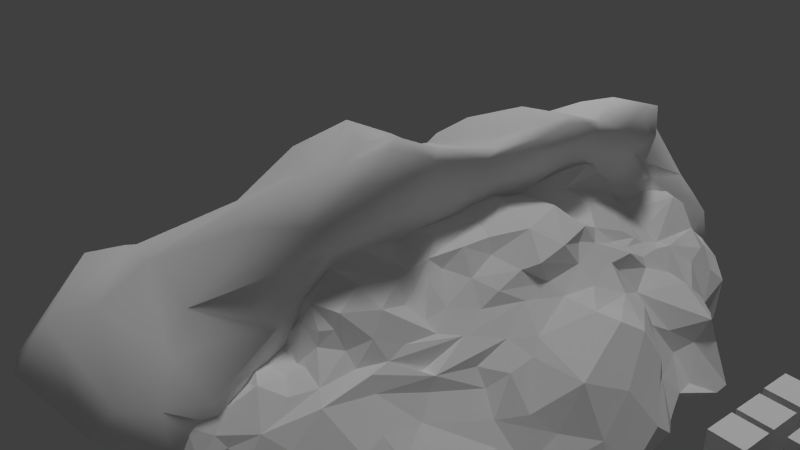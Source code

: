 # Source: quarry_aotest.blend  (saved by Blender 2.76.0; exported with 4.5.12 LTS)
import bpy
from mathutils import Matrix  # noqa: F401  (used for matrix-valued properties, if any)

bpy.ops.wm.read_factory_settings(use_empty=True)
scene = bpy.context.scene
scene.name = 'Scene'

# ---- collections
col_collection_1 = bpy.data.collections.new('Collection 1'); scene.collection.children.link(col_collection_1)

# ---- materials (node trees are filled in below, after node groups)
mat_material = bpy.data.materials.new('Material')
mat_material.alpha_threshold = 0.0
mat_material.use_transparent_shadow = False
mat_material.diffuse_color = (1.0, 1.0, 1.0, 1.0)
mat_material.roughness = 0.5
mat_material_001 = bpy.data.materials.new('Material.001')
mat_material_001.alpha_threshold = 0.0
mat_material_001.use_transparent_shadow = False
mat_material_001.diffuse_color = (1.0, 1.0, 1.0, 1.0)
mat_material_001.roughness = 0.5

# ---- material node trees

# ---- world
world_world = bpy.data.worlds.new('World'); scene.world = world_world
world_world.color = (0.05088, 0.05088, 0.05088)
world_world.use_sun_shadow = False
world_world.sun_shadow_jitter_overblur = 0.0
world_world.cycles.sampling_method = 'MANUAL'
world_world.cycles.sample_map_resolution = 256

# ---- cameras
cam_camera = bpy.data.cameras.new('Camera')
cam_camera.clip_end = 100.0
cam_camera.lens = 35.0
cam_camera.sensor_width = 32.0
cam_camera.sensor_height = 18.0
cam_camera.ortho_scale = 7.314
cam_camera.dof.focus_distance = 0.0
cam_camera.dof.aperture_fstop = 128.0

# ---- lights
light_hemi = bpy.data.lights.new('Hemi', 'SUN')
light_hemi.transmission_factor = 0.0
light_hemi.angle = 0.1993
light_hemi.energy = 0.8
light_hemi.shadow_buffer_clip_start = 0.5
light_hemi.shadow_soft_size = 0.1
light_hemi.shadow_cascade_max_distance = 1000.0
light_hemi.cycles.use_multiple_importance_sampling = False
light_lamp = bpy.data.lights.new('Lamp', 'POINT')
light_lamp.transmission_factor = 0.0
light_lamp.cutoff_distance = 30.0
light_lamp.energy = 100.0
light_lamp.shadow_buffer_clip_start = 1.001
light_lamp.shadow_soft_size = 0.1
light_lamp.shadow_maximum_resolution = 0.006
light_lamp.use_absolute_resolution = True
light_lamp.cycles.use_multiple_importance_sampling = False

# ---- meshes
me_cube = bpy.data.meshes.new('Cube')
me_cube.from_pydata([(-0.25, -0.25, 0.0), (-0.25, -0.25, 0.5), (-0.25, 0.25, 0.0), (-0.25, 0.25, 0.5), (0.25, -0.25, 0.0), (0.25, -0.25, 0.5), (0.25, 0.25, 0.0), (0.25, 0.25, 0.5), (0.3483, -0.25, 0.0), (0.3483, -0.25, 0.5), (0.3483, 0.25, 0.0), (0.3483, 0.25, 0.5), (0.8483, -0.25, 0.0), (0.8483, -0.25, 0.5), (0.8483, 0.25, 0.0), (0.8483, 0.25, 0.5), (0.3483, -0.9197, 0.0), (0.3483, -0.9197, 0.5), (0.3483, -0.4197, 0.0), (0.3483, -0.4197, 0.5), (0.8483, -0.9197, 0.0), (0.8483, -0.9197, 0.5), (0.8483, -0.4197, 0.0), (0.8483, -0.4197, 0.5), (0.9829, -0.9197, 0.0), (0.9829, -0.9197, 0.5), (0.9829, -0.4197, 0.0), (0.9829, -0.4197, 0.5), (1.483, -0.9197, 0.0), (1.483, -0.9197, 0.5), (1.483, -0.4197, 0.0), (1.483, -0.4197, 0.5), (0.9829, -0.2281, 0.0), (0.9829, -0.2281, 0.5), (0.9829, 0.2719, 0.0), (0.9829, 0.2719, 0.5), (1.483, -0.2281, 0.0), (1.483, -0.2281, 0.5), (1.483, 0.2719, 0.0), (1.483, 0.2719, 0.5)], [], [(1, 3, 2, 0), (3, 7, 6, 2), (7, 5, 4, 6), (5, 1, 0, 4), (0, 2, 6, 4), (5, 7, 3, 1), (9, 11, 10, 8), (11, 15, 14, 10), (15, 13, 12, 14), (13, 9, 8, 12), (8, 10, 14, 12), (13, 15, 11, 9), (17, 19, 18, 16), (19, 23, 22, 18), (23, 21, 20, 22), (21, 17, 16, 20), (16, 18, 22, 20), (21, 23, 19, 17), (25, 27, 26, 24), (27, 31, 30, 26), (31, 29, 28, 30), (29, 25, 24, 28), (24, 26, 30, 28), (29, 31, 27, 25), (33, 35, 34, 32), (35, 39, 38, 34), (39, 37, 36, 38), (37, 33, 32, 36), (32, 34, 38, 36), (37, 39, 35, 33)])
_uv = me_cube.uv_layers.new(name='UVMap')
_uv.uv.foreach_set('vector', [0.1657, 0.001001, 0.001001, 0.001001, 0.001001, 0.1657, 0.1657, 0.1657, 0.1657, 0.1677, 0.001001, 0.1677, 0.001001, 0.3323, 0.1657, 0.3323, 0.3323, 0.001001, 0.1677, 0.001001, 0.1677, 0.1657, 0.3323, 0.1657, 0.3323, 0.1677, 0.1677, 0.1677, 0.1677, 0.3323, 0.3323, 0.3323, 0.1657, 0.3343, 0.001001, 0.3343, 0.001001, 0.499, 0.1657, 0.499, 0.499, 0.001001, 0.3343, 0.001001, 0.3343, 0.1657, 0.499, 0.1657, 0.499, 0.1677, 0.3343, 0.1677, 0.3343, 0.3323, 0.499, 0.3323, 0.3323, 0.3343, 0.1677, 0.3343, 0.1677, 0.499, 0.3323, 0.499, 0.499, 0.3343, 0.3343, 0.3343, 0.3343, 0.499, 0.499, 0.499, 0.1657, 0.501, 0.001001, 0.501, 0.001001, 0.6657, 0.1657, 0.6657, 0.6657, 0.001001, 0.501, 0.001001, 0.501, 0.1657, 0.6657, 0.1657, 0.3323, 0.501, 0.1677, 0.501, 0.1677, 0.6657, 0.3323, 0.6657, 0.6657, 0.1677, 0.501, 0.1677, 0.501, 0.3323, 0.6657, 0.3323, 0.499, 0.501, 0.3343, 0.501, 0.3343, 0.6657, 0.499, 0.6657, 0.6657, 0.3343, 0.501, 0.3343, 0.501, 0.499, 0.6657, 0.499, 0.6657, 0.501, 0.501, 0.501, 0.501, 0.6657, 0.6657, 0.6657, 0.1657, 0.6677, 0.001001, 0.6677, 0.001001, 0.8323, 0.1657, 0.8323, 0.8323, 0.001001, 0.6677, 0.001001, 0.6677, 0.1657, 0.8323, 0.1657, 0.8323, 0.1677, 0.6677, 0.1677, 0.6677, 0.3323, 0.8323, 0.3323, 0.3323, 0.6677, 0.1677, 0.6677, 0.1677, 0.8323, 0.3323, 0.8323, 0.499, 0.6677, 0.3343, 0.6677, 0.3343, 0.8323, 0.499, 0.8323, 0.8323, 0.3343, 0.6677, 0.3343, 0.6677, 0.499, 0.8323, 0.499, 0.8323, 0.501, 0.6677, 0.501, 0.6677, 0.6657, 0.8323, 0.6657, 0.6657, 0.6677, 0.501, 0.6677, 0.501, 0.8323, 0.6657, 0.8323, 0.8323, 0.6677, 0.6677, 0.6677, 0.6677, 0.8323, 0.8323, 0.8323, 0.999, 0.001001, 0.8343, 0.001001, 0.8343, 0.1657, 0.999, 0.1657, 0.1657, 0.8343, 0.001001, 0.8343, 0.001001, 0.999, 0.1657, 0.999, 0.999, 0.1677, 0.8343, 0.1677, 0.8343, 0.3323, 0.999, 0.3323, 0.3323, 0.8343, 0.1677, 0.8343, 0.1677, 0.999, 0.3323, 0.999, 0.499, 0.8343, 0.3343, 0.8343, 0.3343, 0.999, 0.499, 0.999])
me_cube.materials.append(mat_material)
me_cube.use_remesh_preserve_volume = False
me_cube.use_remesh_preserve_attributes = False
me_cube.use_mirror_vertex_groups = False
me_cube.update()
me_cube_002 = bpy.data.meshes.new('Cube.002')
me_cube_002.from_pydata([(2.833, -2.375, 0.8655), (0.7788, -2.829, 1.729), (3.755, -2.231, 1.112), (-2.993, -2.13, 1.427), (2.422, -2.036, 1.289), (-0.4214, -3.124, 1.675), (-3.129, -1.421, 1.513), (-3.2, -3.73, -0.4006), (2.802, -1.811, 1.136), (-1.227, -4.328, 0.01611), (-1.558, -1.696, 1.613), (1.992, -2.58, 1.163), (-1.913, -2.518, 1.075), (-3.301, -2.042, 1.002), (3.727, -3.141, 0.1134), (2.149, -4.209, 0.2987), (-1.638, -3.412, 0.3781), (1.64, -3.985, -0.1871), (2.843, -3.417, 0.08817), (-1.747, -3.699, 0.09491), (-0.1779, -3.358, 1.188), (-3.138, -0.2648, -0.5631), (-4.491, -0.5499, -0.5154), (-0.117, -0.6446, -0.5457), (1.453, -4.358, -0.7061), (2.603, -0.635, -0.4502), (-2.557, -0.4915, -0.4456), (4.01, -0.8377, -0.4995), (-3.521, -3.554, -0.8774), (4.546, -2.604, -0.6038), (2.796, -3.64, -0.7251), (2.551, -1.755, 1.803), (0.6259, -1.559, 1.859), (-3.003, -2.468, 0.7722), (3.993, -1.792, 0.8122), (-0.3036, -4.646, 0.4309), (-2.696, -1.518, 1.779), (-3.069, -2.107, 1.199), (2.001, -3.003, 0.8855), (0.3048, -3.454, 1.209), (0.9461, -3.228, 1.247), (-0.5485, -5.015, -0.4793), (-3.832, -1.317, 0.7038), (0.01773, -1.87, 2.033), (-0.4278, -1.88, 1.845), (-1.123, -1.779, 1.787), (-1.473, -1.245, 1.853), (-0.6668, -2.36, 1.836), (-1.038, -2.266, 1.776), (1.46, -3.157, 1.198), (3.023, -2.761, 0.6429), (-1.83, -2.173, 1.339), (2.719, -1.595, 1.466), (-3.852, -3.306, -0.7817), (-3.744, -3.515, -0.6481), (-4.293, -2.641, -0.6727), (-4.072, -2.911, -0.716), (-2.58, -2.015, 1.617), (-2.789, -1.657, 1.797), (-0.007045, -4.946, -0.1035), (0.4688, -4.419, 0.02907), (-2.278, -2.847, 0.5921), (-3.479, -1.358, 0.7611), (3.246, -3.414, -0.219), (0.7597, -3.656, 1.012), (0.03049, -4.161, 1.093), (4.495, -2.276, 0.07326), (-2.18, -3.051, 0.6172), (-4.569, -2.317, -0.05547), (-3.532, -2.436, 0.7006), (0.899, -2.931, 1.473), (-2.596, -3.747, -0.304), (-1.86, -3.926, -0.1637), (2.707, -3.743, -0.2063), (-1.229, -2.845, 1.142), (3.893, -2.339, 0.9932), (-2.631, -2.658, 0.826), (2.236, -3.647, 0.6313), (-2.344, -2.628, 0.942), (0.3124, -3.149, 1.422), (-1.589, -2.569, 1.176), (-1.879, -2.716, 0.9635), (-1.732, -1.467, 1.787), (1.398, -1.869, 1.826), (-4.585, -1.4, 0.3868), (4.127, -2.225, 0.4351), (4.013, -3.23, -0.1534), (4.321, -2.839, 0.03824), (1.656, -2.669, 1.134), (-1.769, -2.019, 1.537), (2.587, -2.241, 1.044), (-3.705, -1.94, 0.6985), (2.411, -2.674, 0.8689), (3.809, -2.623, 0.6634), (-4.439, -2.516, -0.2256), (-4.942, -1.758, -0.1658), (3.354, -1.813, 1.136), (3.897, -1.983, 1.091), (-3.489, -2.042, 0.7837), (4.604, -2.038, 0.2356), (-0.7123, -2.475, 1.629), (-1.119, -2.532, 1.437), (4.058, -2.759, 0.2969), (-0.2008, -2.683, 1.952), (-0.5843, -2.929, 1.544), (-4.118, -1.469, 0.4965), (2.827, -1.996, 1.053), (3.467, -1.543, 1.072), (1.366, -3.748, 0.2885), (1.097, -4.201, -0.257), (-3.679, -2.69, 0.6118), (-3.924, -3.044, 0.02058), (-4.132, -2.684, 0.1866), (4.518, -2.421, 0.1513), (1.596, -3.888, 0.1704), (1.072, -2.056, 1.558), (2.51, -3.166, 0.4997), (1.389, -3.398, 0.6707), (1.874, -3.167, 0.8159), (1.846, -2.8, 1.029), (-1.619, -3.218, 0.6028), (-1.161, -3.291, 0.8852), (-1.035, -3.656, 0.7311), (1.943, -4.104, -0.06621), (2.314, -4.247, -0.1358), (-0.8644, -4.375, 0.6564), (0.05809, -3.094, 1.772), (0.5876, -2.897, 1.573), (2.392, -4.044, 0.224), (1.686, -2.108, 1.598), (-1.66, -4.212, -0.3874), (-4.623, -1.967, 0.02792), (-3.185, -1.747, 1.482), (-3.234, -1.497, 1.098), (-4.331, -2.314, 0.3149), (-3.886, -2.252, 0.6202), (0.6153, -2.382, 1.946), (-0.6979, -3.14, 1.211), (-0.8453, -3.543, 0.9127), (-2.55, -3.227, 0.1668), (-3.458, -3.256, 0.1162), (-2.373, -1.557, 1.978), (0.07559, -1.188, 2.049), (-3.514, -1.88, 0.7539), (4.12, -1.873, 0.5913), (4.651, -1.506, 0.1936), (4.696, -1.617, -0.07127), (-3.961, -2.935, -0.8615), (-4.45, -2.394, -0.7853), (0.9006, -4.562, -0.7084), (-3.822, -2.952, -0.9244), (-4.068, -2.705, -0.8665), (1.148, -4.383, -0.6896), (-2.976, -3.663, -0.884), (3.071, -3.536, -0.7094), (-4.935, -0.9037, -0.6046), (2.291, -4.544, -0.7529), (1.948, -4.605, -0.6973), (1.349, -4.363, -0.563), (1.099, -4.469, -0.6484), (-2.377, -4.132, -0.6041), (-2.831, -3.715, -0.6887), (2.929, -3.661, -0.6299), (2.627, -4.192, -0.6729), (2.526, -4.231, -0.6481), (-0.8405, -4.882, -0.3555), (3.316, -3.384, -0.6935), (-4.944, -1.803, -0.6657), (-1.642, -4.414, -0.6547), (-1.438, -4.493, -0.3267), (-4.68, -2.303, -0.4339), (-4.685, -2.076, -0.6708), (-5.14, -1.507, -0.497), (-5.123, -1.288, -0.6207), (0.4377, -4.866, -0.499), (0.01402, -4.911, -0.5297), (4.583, -2.741, -0.3948), (3.72, -3.345, -0.732), (1.654, -4.316, -0.5585), (4.722, -1.804, -0.4699), (4.637, -2.243, -0.4276), (4.381, -1.872, 0.3891), (-3.379, -1.353, 0.8487), (-0.6242, -1.255, 1.864), (3.905, -1.639, 0.9717), (-1.931, -1.851, 1.683), (1.373, -2.538, 1.406), (-1.416, -4.001, 0.2019), (-3.32, -1.738, 1.216), (1.37, -2.819, 1.253), (2.495, -3.768, 0.3616), (-3.032, -3.479, -0.0403), (-4.448, -1.698, 0.4125), (-2.226, -1.668, 1.855), (-3.02, -2.275, 0.9494), (-0.9669, -2.906, 1.351), (-2.932, -2.785, 0.5353), (3.679, -2.93, 0.4476), (-4.931, -1.479, 0.2043), (-2.292, -3.058, 0.4184), (-5.065, -1.384, -0.001431), (-1.6, -2.931, 0.9219), (-4.874, -1.19, 0.2374), (3.942, -2.314, 0.8245), (-3.111, -3.162, 0.2091), (-2.91, -2.679, 0.7564), (2.548, -2.837, 0.7706), (2.256, -1.414, 2.03), (2.408, -1.565, 1.875), (-0.09959, -3.848, 1.151), (-1.472, -2.043, 1.647), (-1.345, -2.188, 1.515), (-1.995, -2.04, 1.506), (3.314, -3.021, 0.3604), (-3.241, -2.008, 1.2), (-0.2774, -3.151, 1.348), (-0.842, -4.747, -0.03457), (2.871, -2.616, 0.7026), (-1.393, -3.606, 0.6132), (1.169, -3.187, 1.04), (2.23, -2.637, 1.001), (-4.101, -1.886, 0.6842), (0.4531, -4.557, 0.5455), (0.9905, -3.826, 0.8094), (0.3166, -4.342, 0.9241), (2.823, -1.618, 1.141), (-2.471, -2.325, 1.372), (-2.715, -2.459, 1.096), (2.455, -1.884, 1.443), (-4.693, -1.778, 0.1354), (-1.617, -2.232, 1.455), (1.959, -1.814, 2.042), (-2.052, -2.261, 1.247), (-4.3, 2.061, -0.4468), (5.411, 0.9896, -0.3386), (5.033, -1.954, -0.4375), (-4.028, -1.458, -0.2557), (4.902, 0.5708, 1.005), (1.04, 2.65, -0.5874), (-5.318, -0.0603, -0.8878), (5.496, -0.6228, -0.2956), (0.6697, -1.008, -0.4816), (0.7641, 1.015, 1.483), (-4.608, -0.08483, 1.861), (0.4384, -1.333, 1.438), (0.7726, -0.7733, -0.9853), (2.59, 2.081, -0.1889), (-4.728, 2.037, 0.1065), (5.305, -0.9588, -0.4195), (-4.588, -1.706, 0.5837), (2.787, 0.6833, 0.9993), (-4.466, -0.8879, 1.479), (5.064, -1.059, 1.128), (-1.346, -1.192, 0.963), (-4.715, 0.7929, -0.7544), (5.646, 0.1256, -0.3106), (2.691, -2.089, 2.147), (0.7723, -0.3069, 2.676), (-1.272, 0.04679, -1.107), (2.831, 0.3458, -0.9046), (-0.982, 0.359, -1.074), (-1.293, -1.112, -0.8235), (-1.129, -1.702, 2.501), (5.276, -0.3975, 0.3923), (-6.047, 1.875, -0.0362), (-5.165, -1.392, 0.4944), (2.734, 1.385, 0.1837), (3.828, 1.773, -0.3118), (5.23, -1.475, -0.3942), (5.145, 0.9083, 0.6769), (4.836, -1.614, 1.019), (-3.588, -1.575, 1.163), (-2.327, -1.445, 1.626), (0.09931, 2.737, -0.3154), (-5.017, 0.4589, -1.013), (-0.1244, 0.699, 1.709), (-4.672, 0.4349, 1.853), (5.068, -0.3397, 0.991), (-5.301, 0.06783, 1.352), (5.599, -0.486, -0.02157), (-0.1037, -1.59, 2.75), (0.9326, -2.22, 3.056), (-2.368, 0.05292, -0.5287), (1.836, -0.4528, -0.9134), (1.819, 2.136, -0.62), (-5.031, -1.538, -0.5266), (-4.507, 2.094, -0.2522), (5.268, 1.005, 0.1973), (-4.554, -1.662, 0.1735), (-2.712, 2.503, -0.2019), (-4.425, 1.317, -0.5343), (5.639, 0.5712, -0.3926), (3.741, -1.694, 1.282), (-5.788, -0.2833, -0.361), (5.255, -0.8964, 0.7627), (0.7298, 2.148, 0.4788), (0.8255, 1.044, -0.9812), (2.736, 1.171, -0.8764), (1.901, 0.4289, -1.044), (-2.237, 0.4296, -0.9167), (-1.359, -1.141, -0.292), (-1.306, -0.7697, -0.9791), (-2.27, -0.8852, -0.566), (-1.222, -1.911, 2.953), (-1.277, -1.672, 2.155), (-0.167, -0.2102, 2.139), (-2.258, 0.4848, 2.394), (-0.9295, 0.2468, 2.136), (-0.8143, -1.236, 2.919), (2.975, 0.0192, 1.971), (-0.2111, 1.572, 0.5), (-2.454, 2.067, 0.7982), (5.27, 0.5365, 0.477), (2.651, -1.799, 1.463), (-6.222, 1.362, -0.01762), (-5.329, 1.842, 0.1839), (-5.023, 1.123, 1.624), (-5.704, 1.726, -0.4662), (-5.533, -0.7413, 0.3228), (-4.865, -1.049, 1.024), (5.285, -0.9837, 0.09992), (3.731, 1.625, 0.4669), (1.881, 1.984, 0.1746), (2.767, 1.003, 0.5587), (3.905, -1.623, 2.126), (1.877, -2.016, 2.83), (2.719, -1.105, -0.3582), (1.745, -0.8277, -0.6555), (3.471, -0.9081, -0.7268), (1.86, -2.07, 2.657), (1.851, 2.199, -0.2498), (3.776, 1.897, 0.1332), (5.226, -1.784, 0.2328), (-5.176, -1.482, 0.02385), (-5.15, 1.806, -0.2712), (-4.445, 1.149, 1.546), (-5.786, 0.8784, 0.933), (5.649, 0.3168, -0.06397), (0.06225, 2.62, -0.0281), (1.801, -0.3289, 2.244), (1.868, 1.097, 1.203), (-3.0, -1.823, 3.001), (-0.3076, -0.8953, -0.895), (-2.454, -0.6295, -0.7465), (-2.239, -1.056, -0.1602), (-2.205, 0.7871, -1.146), (3.823, 0.8383, -1.028), (3.801, 0.09023, -0.9714), (-0.4572, -1.216, -0.6553), (-5.773, 1.129, -0.5162), (5.13, -1.726, 0.6205), (3.758, 1.12, 0.7841), (3.755, -1.593, 1.537), (3.793, -1.443, -0.6086), (-3.34, -1.303, 0.03315), (4.882, -2.325, -0.2683), (4.827, -2.193, 0.5012), (1.083, -1.138, 0.05282), (3.837, -2.314, -0.5884), (2.683, -1.537, 0.1009), (-1.925, -1.136, 0.2699), (-0.7669, -1.115, 0.3669), (3.573, -1.854, 0.9223), (1.672, -1.668, 2.132), (0.9193, -2.18, 2.659), (-1.116, -1.797, 3.081), (2.713, -2.224, 2.695), (-3.752, -0.9777, 2.642), (3.154, -2.151, 2.335), (2.73, -2.329, 2.549), (3.139, -2.128, 2.83), (-2.994, -1.873, 2.146), (-3.584, -0.7653, 2.668), (-2.448, -2.086, 2.508), (-3.229, -1.88, 2.593), (-3.685, -1.373, 2.563), (0.4796, -2.203, 2.975), (-0.3886, -2.003, 2.794), (2.755, -2.169, 2.941), (1.439, -2.188, 2.945), (-1.805, -1.699, 3.424), (2.243, -1.711, 2.862), (2.258, -2.206, 2.654), (3.359, -1.883, 2.729), (-0.3081, -1.418, 1.53), (-0.1823, -1.961, 2.894), (-0.5204, -1.622, 2.005), (3.445, -0.9091, 2.191), (1.19, -2.066, 3.098), (-2.599, -2.137, 3.035), (-1.839, -2.156, 2.96), (-3.98, 1.13, 1.345), (-1.214, 2.685, -0.3584), (-4.135, 0.7998, 1.61), (-2.644, -1.797, 3.232), (-1.119, 1.31, 1.047), (1.444, 1.832, 0.9893), (-1.344, 2.629, 0.06217), (-2.786, 2.561, 0.2506), (0.978, 2.502, 0.04584), (-3.124, -1.067, 2.893), (3.821, 0.7509, 1.19), (3.914, -0.2309, 1.739), (-1.475, 1.857, 0.807), (4.345, 0.9418, 0.7468), (-1.273, -1.552, 3.099), (0.5438, 2.18, 0.3291), (2.258, 1.142, 0.5048), (1.468, 2.218, 0.1257), (-2.148, -1.222, 3.554), (-3.499, 1.953, 0.157), (3.186, 1.026, 0.7741), (3.349, 0.8158, 1.213), (4.344, 0.4057, 1.183), (0.3292, 0.7649, 1.622), (-1.528, -0.1986, 2.588), (2.889, 0.2638, 1.564), (2.834, -0.1763, 2.297), (2.711, -0.9395, 2.683), (-2.369, 1.675, 1.246), (-2.115, -2.148, 3.43), (1.283, -0.2708, 2.513), (1.353, 1.107, 1.591), (3.406, -0.1651, 2.071), (0.7909, 0.461, 2.19), (1.275, 0.248, 2.057), (0.3763, -0.01973, 2.252), (0.2677, 0.9304, 1.159), (2.273, -0.2779, 2.157), (2.3, 0.6886, 1.18), (-2.252, -1.562, 3.479), (-3.447, -0.3787, 2.434), (-1.223, -1.077, 2.899), (-2.449, -0.3368, 2.999), (-0.2135, 0.4215, 1.93), (0.3328, -1.456, 2.821), (3.462, 0.3101, 1.679), (3.071, -0.8708, 2.524), (-0.2411, 0.9699, 0.968), (1.693, -1.717, 2.849), (-1.927, -1.967, 3.489), (0.8854, -1.365, 3.11), (2.734, -1.564, 2.915), (-2.927, -1.377, 3.058), (-2.347, -1.736, 3.426), (-4.161, 1.372, 1.194), (3.82, -0.5532, 1.806), (-1.629, -1.132, 3.245), (-3.204, 0.5487, 1.791), (-3.203, 1.441, 1.173), (1.758, 0.1592, 1.694), (2.322, 0.229, 1.485), (-1.961, -0.1646, 2.951), (0.7003, -2.068, 3.085), (2.261, 1.643, 0.2149), (-3.564, 2.295, -0.1079)], [], [(228, 83, 129), (161, 54, 28), (15, 128, 77), (210, 211, 48), (194, 227, 3), (117, 223, 108), (195, 101, 74), (70, 40, 49), (203, 75, 93), (188, 133, 182), (137, 74, 201), (16, 120, 67), (48, 211, 101), (219, 40, 64), (50, 217, 206), (121, 137, 201), (121, 138, 137), (120, 121, 67), (193, 141, 58), (17, 108, 109), (189, 88, 186), (1, 127, 70), (103, 43, 47), (14, 87, 102), (32, 43, 136), (212, 185, 58), (10, 45, 46), (188, 182, 143), (162, 30, 154), (165, 169, 168), (73, 164, 163), (41, 168, 23), (30, 164, 23), (153, 161, 28), (25, 27, 177), (22, 21, 148), (23, 25, 30), (21, 26, 148), (155, 22, 171), (167, 172, 173), (161, 153, 26), (151, 148, 26), (26, 23, 168), (29, 177, 27), (156, 24, 23), (174, 175, 149), (148, 171, 22), (25, 166, 30), (152, 149, 23), (53, 150, 28), (124, 123, 156), (156, 123, 157), (17, 178, 123), (168, 41, 165), (158, 159, 152), (72, 71, 130), (168, 71, 160), (7, 54, 161), (73, 124, 164), (124, 156, 164), (41, 216, 165), (216, 9, 169), (55, 94, 148), (111, 56, 53), (56, 147, 53), (95, 167, 171), (180, 66, 176), (180, 176, 29), (66, 87, 176), (130, 168, 169), (156, 23, 164), (162, 73, 163), (170, 68, 131), (30, 162, 163), (146, 66, 180), (172, 200, 173), (60, 174, 109), (60, 59, 174), (174, 59, 175), (35, 41, 59), (63, 166, 86), (157, 158, 24), (17, 158, 178), (85, 181, 144), (85, 99, 181), (99, 145, 181), (143, 13, 188), (143, 98, 13), (182, 62, 143), (46, 45, 183), (45, 44, 183), (44, 43, 183), (183, 43, 142), (43, 32, 142), (184, 97, 34), (210, 10, 89), (89, 185, 212), (89, 10, 185), (33, 227, 194), (46, 82, 10), (185, 193, 58), (111, 140, 110), (111, 53, 140), (53, 54, 140), (54, 7, 140), (72, 139, 191), (72, 19, 139), (19, 16, 139), (139, 16, 199), (20, 138, 209), (136, 126, 1), (136, 103, 126), (103, 5, 126), (115, 1, 186), (1, 70, 186), (70, 189, 186), (136, 43, 103), (229, 134, 192), (192, 134, 221), (229, 131, 134), (131, 68, 134), (135, 221, 134), (135, 91, 221), (37, 3, 132), (122, 138, 121), (62, 42, 143), (143, 42, 91), (205, 110, 196), (33, 110, 205), (130, 19, 72), (130, 9, 19), (9, 187, 19), (214, 188, 13), (88, 189, 119), (30, 163, 164), (18, 128, 73), (18, 190, 128), (86, 14, 63), (86, 87, 14), (71, 191, 7), (71, 72, 191), (78, 227, 76), (224, 65, 35), (65, 125, 35), (65, 209, 125), (209, 138, 125), (125, 138, 122), (48, 44, 210), (47, 44, 48), (47, 43, 44), (58, 6, 132), (120, 218, 121), (120, 16, 218), (118, 219, 117), (88, 11, 186), (214, 13, 37), (123, 15, 114), (15, 117, 114), (114, 117, 108), (66, 113, 87), (66, 99, 113), (134, 68, 112), (68, 94, 112), (203, 85, 144), (203, 93, 85), (106, 96, 8), (0, 2, 106), (106, 2, 96), (106, 90, 0), (84, 192, 105), (84, 198, 192), (198, 229, 192), (37, 194, 3), (10, 82, 185), (185, 82, 193), (33, 194, 69), (141, 193, 82), (103, 104, 5), (215, 195, 137), (5, 104, 215), (104, 195, 215), (141, 36, 58), (140, 196, 110), (102, 197, 14), (100, 101, 104), (101, 195, 104), (101, 100, 48), (100, 47, 48), (104, 103, 100), (229, 198, 95), (95, 198, 200), (37, 13, 194), (39, 40, 79), (199, 196, 139), (67, 201, 61), (67, 121, 201), (137, 20, 215), (137, 138, 20), (200, 198, 202), (136, 115, 32), (1, 115, 136), (135, 69, 98), (34, 203, 144), (34, 97, 203), (97, 75, 203), (201, 80, 81), (201, 74, 80), (140, 204, 196), (204, 139, 196), (140, 7, 204), (7, 191, 204), (204, 191, 139), (205, 67, 76), (205, 196, 67), (196, 199, 67), (199, 16, 67), (33, 76, 227), (33, 205, 76), (135, 134, 69), (134, 110, 69), (134, 112, 110), (201, 81, 78), (15, 123, 124), (206, 92, 38), (97, 2, 75), (137, 195, 74), (187, 218, 19), (187, 122, 218), (9, 125, 187), (187, 125, 122), (49, 189, 70), (38, 189, 49), (38, 119, 189), (50, 116, 18), (50, 206, 116), (206, 38, 116), (38, 118, 116), (110, 33, 69), (32, 231, 207), (207, 231, 208), (231, 31, 208), (223, 64, 224), (224, 64, 65), (223, 117, 64), (117, 219, 64), (64, 209, 65), (40, 39, 64), (64, 39, 209), (39, 20, 209), (4, 228, 129), (101, 211, 80), (211, 230, 80), (230, 12, 80), (51, 212, 232), (51, 89, 212), (225, 228, 8), (8, 228, 4), (230, 51, 12), (211, 210, 230), (210, 51, 230), (63, 213, 18), (67, 61, 76), (102, 93, 197), (102, 85, 93), (126, 127, 1), (51, 232, 12), (119, 220, 88), (128, 15, 73), (15, 124, 73), (132, 214, 37), (132, 188, 214), (126, 79, 127), (126, 5, 79), (5, 215, 79), (215, 20, 79), (2, 217, 75), (2, 0, 217), (61, 201, 76), (201, 78, 76), (125, 216, 35), (35, 216, 41), (125, 9, 216), (93, 50, 197), (93, 217, 50), (93, 75, 217), (10, 210, 45), (45, 210, 44), (133, 132, 6), (188, 132, 133), (121, 218, 122), (16, 19, 218), (38, 49, 118), (40, 219, 49), (49, 219, 118), (0, 90, 92), (92, 90, 220), (0, 92, 217), (217, 92, 206), (50, 213, 197), (50, 18, 213), (119, 92, 220), (11, 220, 90), (42, 221, 91), (42, 105, 221), (14, 213, 63), (14, 197, 213), (135, 98, 91), (98, 143, 91), (222, 59, 60), (224, 35, 222), (222, 35, 59), (114, 17, 123), (114, 108, 17), (113, 102, 87), (110, 112, 111), (111, 55, 56), (111, 112, 55), (112, 94, 55), (80, 12, 81), (74, 101, 80), (108, 223, 109), (109, 222, 60), (109, 223, 222), (223, 224, 222), (4, 11, 90), (106, 4, 90), (106, 8, 4), (192, 221, 105), (232, 226, 12), (232, 212, 226), (96, 97, 107), (107, 97, 184), (66, 146, 99), (99, 146, 145), (47, 100, 103), (52, 228, 225), (52, 31, 228), (131, 229, 95), (79, 40, 70), (79, 20, 39), (51, 210, 89), (85, 113, 99), (85, 102, 113), (77, 116, 118), (128, 190, 77), (77, 190, 116), (190, 18, 116), (84, 202, 198), (119, 38, 92), (225, 96, 107), (8, 96, 225), (96, 2, 97), (81, 226, 78), (78, 226, 227), (226, 3, 227), (127, 79, 70), (129, 83, 115), (83, 32, 115), (83, 231, 32), (228, 31, 83), (83, 31, 231), (186, 129, 115), (186, 11, 129), (11, 4, 129), (117, 77, 118), (117, 15, 77), (13, 69, 194), (13, 98, 69), (58, 57, 212), (57, 226, 212), (58, 132, 57), (132, 3, 57), (57, 3, 226), (12, 226, 81), (11, 88, 220), (53, 147, 150), (157, 123, 178), (171, 167, 155), (155, 167, 173), (24, 156, 157), (177, 29, 176), (158, 17, 109), (158, 109, 159), (159, 109, 149), (130, 71, 168), (160, 71, 161), (71, 7, 161), (216, 169, 165), (94, 68, 148), (166, 63, 162), (63, 18, 73), (63, 73, 162), (95, 172, 167), (95, 200, 172), (56, 55, 151), (9, 130, 169), (170, 171, 148), (148, 68, 170), (171, 131, 95), (149, 109, 174), (175, 59, 41), (176, 87, 86), (176, 86, 177), (86, 166, 177), (157, 178, 158), (180, 29, 27), (26, 168, 161), (153, 28, 26), (168, 160, 161), (26, 147, 151), (151, 55, 148), (147, 56, 151), (23, 149, 175), (175, 41, 23), (25, 177, 166), (154, 30, 166), (166, 162, 154), (23, 24, 158), (152, 159, 149), (23, 158, 152), (26, 28, 150), (54, 53, 28), (150, 147, 26), (171, 170, 131), (179, 146, 180), (253, 384, 304), (351, 401, 404), (299, 290, 345), (285, 239, 343), (343, 301, 302), (406, 338, 310), (337, 312, 263), (277, 252, 294), (269, 404, 237), (340, 396, 422), (399, 295, 408), (319, 251, 243), (279, 320, 248), (320, 332, 268), (363, 329, 364), (292, 362, 356), (310, 338, 397), (257, 424, 426), (284, 238, 330), (235, 332, 355), (251, 319, 271), (240, 347, 255), (434, 426, 414), (312, 294, 263), (260, 299, 345), (429, 407, 340), (329, 363, 382), (269, 321, 404), (234, 287, 337), (251, 374, 375), (342, 261, 301), (284, 246, 297), (341, 389, 420), (262, 304, 386), (436, 416, 309), (312, 237, 277), (274, 254, 282), (265, 333, 288), (319, 265, 249), (314, 336, 264), (424, 414, 426), (402, 446, 277), (359, 358, 362), (356, 362, 358), (355, 356, 358), (312, 277, 294), (287, 331, 321), (269, 237, 312), (312, 287, 269), (363, 313, 256), (263, 294, 350), (360, 354, 344), (298, 297, 259), (285, 236, 288), (274, 349, 254), (266, 323, 411), (385, 377, 376), (270, 352, 292), (253, 272, 360), (375, 243, 251), (337, 263, 279), (260, 298, 245), (325, 379, 329), (310, 438, 406), (240, 279, 248), (248, 320, 268), (415, 452, 447), (270, 292, 356), (287, 267, 331), (314, 293, 336), (256, 382, 363), (313, 362, 292), (340, 425, 450), (291, 337, 255), (337, 287, 312), (240, 255, 279), (244, 384, 361), (257, 425, 424), (366, 368, 370), (338, 392, 397), (379, 325, 388), (393, 372, 431), (347, 259, 346), (346, 255, 347), (260, 345, 296), (419, 403, 311), (320, 263, 350), (249, 265, 288), (271, 319, 249), (419, 306, 307), (323, 250, 411), (363, 359, 313), (239, 282, 343), (300, 348, 361), (360, 344, 300), (304, 373, 272), (341, 374, 389), (333, 285, 288), (414, 424, 242), (409, 380, 447), (307, 395, 419), (327, 245, 283), (348, 241, 361), (363, 244, 357), (262, 303, 390), (390, 304, 262), (414, 427, 275), (366, 369, 368), (238, 284, 296), (327, 241, 245), (392, 289, 397), (327, 357, 241), (316, 445, 315), (306, 433, 452), (398, 311, 403), (329, 379, 364), (373, 389, 374), (393, 335, 276), (297, 246, 267), (326, 353, 359), (383, 387, 437), (454, 266, 322), (382, 366, 378), (390, 303, 420), (374, 251, 371), (251, 271, 371), (247, 410, 286), (378, 366, 370), (352, 256, 292), (257, 441, 421), (411, 321, 266), (256, 313, 292), (296, 298, 260), (259, 347, 328), (440, 420, 303), (293, 314, 349), (340, 407, 454), (372, 443, 400), (429, 416, 250), (240, 248, 347), (382, 369, 366), (373, 371, 272), (376, 364, 281), (242, 427, 414), (378, 370, 442), (291, 234, 337), (435, 426, 305), (273, 296, 392), (346, 297, 267), (268, 332, 235), (384, 364, 377), (342, 260, 245), (322, 330, 408), (377, 262, 386), (256, 369, 382), (403, 438, 310), (372, 400, 431), (431, 433, 306), (422, 242, 424), (309, 428, 417), (405, 447, 380), (281, 364, 379), (403, 419, 395), (304, 384, 386), (368, 369, 256), (306, 415, 307), (338, 273, 392), (271, 249, 288), (293, 239, 285), (237, 413, 402), (306, 419, 448), (391, 393, 448), (305, 308, 280), (308, 405, 365), (381, 339, 439), (294, 252, 350), (328, 347, 248), (315, 247, 334), (372, 367, 443), (388, 439, 441), (379, 388, 281), (298, 296, 284), (365, 385, 280), (423, 446, 402), (301, 258, 342), (364, 376, 377), (451, 429, 340), (387, 252, 446), (239, 293, 349), (311, 449, 419), (362, 313, 359), (351, 412, 401), (280, 308, 365), (303, 262, 377), (275, 438, 395), (243, 372, 276), (396, 340, 454), (434, 305, 426), (280, 385, 453), (385, 365, 377), (238, 399, 330), (373, 390, 389), (242, 422, 396), (261, 302, 301), (305, 280, 435), (426, 435, 257), (236, 344, 354), (415, 306, 452), (442, 383, 437), (253, 360, 361), (385, 376, 453), (438, 427, 406), (367, 341, 394), (269, 287, 321), (357, 244, 361), (325, 382, 378), (355, 332, 356), (342, 245, 241), (328, 283, 259), (346, 267, 234), (372, 393, 276), (353, 328, 268), (418, 417, 428), (397, 398, 403), (416, 429, 451), (417, 418, 437), (450, 451, 340), (428, 309, 451), (246, 330, 322), (367, 372, 243), (247, 315, 445), (289, 392, 345), (448, 449, 391), (448, 419, 449), (241, 357, 361), (335, 316, 276), (310, 397, 403), (431, 443, 433), (435, 453, 441), (445, 335, 391), (264, 315, 317), (349, 274, 239), (446, 437, 387), (367, 375, 341), (296, 345, 392), (302, 261, 300), (246, 284, 330), (445, 410, 247), (445, 449, 410), (449, 311, 410), (304, 272, 253), (439, 325, 381), (427, 438, 275), (380, 444, 440), (380, 430, 444), (405, 440, 365), (405, 380, 440), (437, 418, 442), (367, 243, 375), (357, 359, 363), (407, 266, 454), (258, 260, 342), (440, 394, 420), (278, 319, 243), (432, 415, 447), (390, 420, 389), (358, 353, 235), (430, 443, 444), (394, 341, 420), (329, 382, 325), (360, 300, 361), (325, 442, 381), (236, 354, 271), (248, 268, 328), (334, 286, 290), (380, 409, 430), (409, 443, 430), (238, 273, 399), (280, 453, 435), (425, 340, 422), (374, 341, 375), (295, 406, 242), (273, 338, 399), (364, 384, 244), (266, 321, 331), (365, 440, 303), (425, 422, 424), (344, 236, 302), (452, 409, 447), (452, 433, 409), (433, 443, 409), (402, 413, 436), (352, 368, 256), (314, 317, 349), (376, 281, 453), (321, 351, 404), (388, 325, 439), (285, 343, 302), (418, 428, 339), (339, 421, 441), (272, 371, 271), (357, 326, 359), (371, 373, 374), (307, 434, 395), (453, 281, 388), (344, 302, 300), (300, 261, 348), (411, 412, 351), (411, 250, 412), (272, 354, 360), (396, 295, 242), (436, 412, 416), (412, 250, 416), (423, 402, 436), (334, 247, 286), (297, 346, 259), (282, 299, 258), (267, 246, 331), (252, 277, 446), (434, 414, 275), (308, 305, 307), (255, 346, 291), (254, 334, 290), (332, 350, 356), (339, 428, 450), (315, 334, 317), (398, 410, 311), (398, 455, 410), (450, 421, 339), (450, 425, 421), (425, 257, 421), (233, 345, 290), (358, 235, 355), (265, 318, 333), (241, 348, 342), (273, 238, 296), (244, 363, 364), (343, 258, 301), (274, 282, 239), (234, 267, 287), (327, 328, 326), (283, 298, 259), (278, 336, 318), (423, 417, 437), (288, 236, 271), (276, 278, 243), (291, 346, 234), (317, 334, 254), (350, 270, 356), (278, 276, 336), (283, 245, 298), (441, 453, 388), (295, 399, 406), (399, 338, 406), (449, 445, 391), (264, 316, 315), (326, 357, 327), (391, 335, 393), (272, 271, 354), (308, 415, 432), (323, 429, 250), (332, 320, 350), (254, 299, 282), (278, 318, 319), (345, 233, 289), (370, 383, 442), (436, 309, 423), (418, 381, 442), (423, 437, 446), (384, 377, 386), (398, 397, 289), (353, 326, 328), (384, 253, 361), (412, 436, 401), (411, 351, 321), (330, 399, 408), (390, 373, 304), (448, 431, 306), (435, 441, 257), (394, 444, 443), (318, 293, 333), (406, 427, 242), (322, 396, 454), (317, 254, 349), (282, 258, 343), (299, 260, 258), (337, 279, 255), (403, 395, 438), (353, 268, 235), (299, 254, 290), (418, 339, 381), (265, 319, 318), (264, 317, 314), (428, 451, 450), (325, 378, 442), (284, 297, 298), (431, 448, 393), (447, 405, 432), (405, 308, 432), (333, 293, 285), (233, 290, 286), (359, 353, 358), (336, 276, 316), (335, 445, 316), (444, 394, 440), (236, 285, 302), (400, 443, 431), (277, 237, 402), (408, 396, 322), (408, 295, 396), (439, 339, 441), (407, 323, 266), (407, 429, 323), (367, 394, 443), (416, 451, 309), (316, 264, 336), (327, 283, 328), (417, 423, 309), (318, 336, 293), (365, 303, 377), (308, 307, 415), (434, 307, 305), (263, 320, 279), (348, 261, 342), (395, 434, 275), (404, 413, 237), (404, 401, 413), (401, 436, 413), (387, 383, 324), (387, 324, 252), (252, 270, 350), (324, 383, 370), (324, 352, 270), (252, 324, 270), (370, 368, 324), (368, 352, 324), (266, 331, 246), (322, 266, 246), (286, 455, 233), (455, 286, 410), (398, 289, 455), (289, 233, 455)])
me_cube_002.polygons.foreach_set('use_smooth', [0, 0, 0, 0, 0, 0, 0, 0, 0, 0, 0, 0, 0, 0, 0, 0, 0, 0, 0, 0, 0, 0, 0, 0, 0, 0, 0, 0, 0, 0, 0, 0, 0, 0, 0, 0, 0, 0, 0, 0, 0, 0, 0, 0, 0, 0, 0, 0, 0, 0, 0, 0, 0, 0, 0, 0, 0, 0, 0, 0, 0, 0, 0, 0, 0, 0, 0, 0, 0, 0, 0, 0, 0, 0, 0, 0, 0, 0, 0, 0, 0, 0, 0, 0, 0, 0, 0, 0, 0, 0, 0, 0, 0, 0, 0, 0, 0, 0, 0, 0, 0, 0, 0, 0, 0, 0, 0, 0, 0, 0, 0, 0, 0, 0, 0, 0, 0, 0, 0, 0, 0, 0, 0, 0, 0, 0, 0, 0, 0, 0, 0, 0, 0, 0, 0, 0, 0, 0, 0, 0, 0, 0, 0, 0, 0, 0, 0, 0, 0, 0, 0, 0, 0, 0, 0, 0, 0, 0, 0, 0, 0, 0, 0, 0, 0, 0, 0, 0, 0, 0, 0, 0, 0, 0, 0, 0, 0, 0, 0, 0, 0, 0, 0, 0, 0, 0, 0, 0, 0, 0, 0, 0, 0, 0, 0, 0, 0, 0, 0, 0, 0, 0, 0, 0, 0, 0, 0, 0, 0, 0, 0, 0, 0, 0, 0, 0, 0, 0, 0, 0, 0, 0, 0, 0, 0, 0, 0, 0, 0, 0, 0, 0, 0, 0, 0, 0, 0, 0, 0, 0, 0, 0, 0, 0, 0, 0, 0, 0, 0, 0, 0, 0, 0, 0, 0, 0, 0, 0, 0, 0, 0, 0, 0, 0, 0, 0, 0, 0, 0, 0, 0, 0, 0, 0, 0, 0, 0, 0, 0, 0, 0, 0, 0, 0, 0, 0, 0, 0, 0, 0, 0, 0, 0, 0, 0, 0, 0, 0, 0, 0, 0, 0, 0, 0, 0, 0, 0, 0, 0, 0, 0, 0, 0, 0, 0, 0, 0, 0, 0, 0, 0, 0, 0, 0, 0, 0, 0, 0, 0, 0, 0, 0, 0, 0, 0, 0, 0, 0, 0, 0, 0, 0, 0, 0, 0, 0, 0, 0, 0, 0, 0, 0, 0, 0, 0, 0, 0, 0, 0, 0, 0, 0, 0, 0, 0, 0, 0, 0, 0, 0, 0, 0, 0, 0, 0, 0, 0, 0, 0, 0, 0, 0, 0, 0, 0, 0, 0, 0, 0, 0, 0, 0, 0, 0, 0, 0, 0, 0, 0, 0, 0, 0, 0, 0, 0, 0, 0, 0, 0, 0, 0, 0, 0, 0, 0, 0, 0, 0, 0, 0, 0, 0, 0, 0, 0, 1, 1, 1, 1, 1, 1, 1, 1, 1, 1, 1, 1, 1, 1, 1, 1, 1, 1, 1, 1, 1, 1, 1, 1, 1, 1, 1, 1, 1, 1, 1, 1, 1, 1, 1, 1, 1, 1, 1, 1, 1, 1, 1, 1, 1, 1, 1, 1, 1, 1, 1, 1, 1, 1, 1, 1, 1, 1, 1, 1, 1, 1, 1, 1, 1, 1, 1, 1, 1, 1, 1, 1, 1, 1, 1, 1, 1, 1, 1, 1, 1, 1, 1, 1, 1, 1, 1, 1, 1, 1, 1, 1, 1, 1, 1, 1, 1, 1, 1, 1, 1, 1, 1, 1, 1, 1, 1, 1, 1, 1, 1, 1, 1, 1, 1, 1, 1, 1, 1, 1, 1, 1, 1, 1, 1, 1, 1, 1, 1, 1, 1, 1, 1, 1, 1, 1, 1, 1, 1, 1, 1, 1, 1, 1, 1, 1, 1, 1, 1, 1, 1, 1, 1, 1, 1, 1, 1, 1, 1, 1, 1, 1, 1, 1, 1, 1, 1, 1, 1, 1, 1, 1, 1, 1, 1, 1, 1, 1, 1, 1, 1, 1, 1, 1, 1, 1, 1, 1, 1, 1, 1, 1, 1, 1, 1, 1, 1, 1, 1, 1, 1, 1, 1, 1, 1, 1, 1, 1, 1, 1, 1, 1, 1, 1, 1, 1, 1, 1, 1, 1, 1, 1, 1, 1, 1, 1, 1, 1, 1, 1, 1, 1, 1, 1, 1, 1, 1, 1, 1, 1, 1, 1, 1, 1, 1, 1, 1, 1, 1, 1, 1, 1, 1, 1, 1, 1, 1, 1, 1, 1, 1, 1, 1, 1, 1, 1, 1, 1, 1, 1, 1, 1, 1, 1, 1, 1, 1, 1, 1, 1, 1, 1, 1, 1, 1, 1, 1, 1, 1, 1, 1, 1, 1, 1, 1, 1, 1, 1, 1, 1, 1, 1, 1, 1, 1, 1, 1, 1, 1, 1, 1, 1, 1, 1, 1, 1, 1, 1, 1, 1, 1, 1, 1, 1, 1, 1, 1, 1, 1, 1, 1, 1, 1, 1, 1, 1, 1, 1, 1, 1, 1, 1, 1, 1, 1, 1, 1, 1, 1, 1, 1, 1, 1, 1, 1, 1, 1, 1, 1, 1, 1, 1, 1, 1, 1, 1, 1, 1, 1, 1, 1, 1, 1, 1, 1, 1, 1, 1, 1, 1, 1, 1, 1, 1, 1, 1, 1, 1, 1, 1, 1, 1, 1, 1, 1, 1, 1, 1, 1, 1, 1, 1, 1, 1, 1, 1, 1, 1, 1, 1, 1, 1, 1, 1, 1, 1, 1, 1, 1, 1, 1, 1, 1, 1, 1, 1, 1, 1, 1, 1, 1, 1, 1, 1, 1, 1, 1, 1, 1, 1, 1, 1])
_uv = me_cube_002.uv_layers.new(name='UVMap')
_uv.uv.foreach_set('vector', [0.7496, 0.3044, 0.651, 0.3293, 0.6757, 0.2995, 0.295, 0.05189, 0.2304, 0.0817, 0.2357, 0.05925, 0.7031, 0.101, 0.7204, 0.1049, 0.7108, 0.1403, 0.4146, 0.2937, 0.4228, 0.2766, 0.4524, 0.2833, 0.2803, 0.2409, 0.3111, 0.2397, 0.2936, 0.2756, 0.6462, 0.1579, 0.6043, 0.1421, 0.6453, 0.1167, 0.4588, 0.2254, 0.4429, 0.2519, 0.4336, 0.2186, 0.6012, 0.2299, 0.6065, 0.1994, 0.6458, 0.2038, 0.8644, 0.2199, 0.855, 0.2264, 0.8508, 0.1971, 0.2535, 0.2884, 0.2386, 0.3048, 0.2137, 0.3014, 0.478, 0.2042, 0.4336, 0.2186, 0.4027, 0.2029, 0.3967, 0.1446, 0.3992, 0.1668, 0.3545, 0.1782, 0.4524, 0.2833, 0.4228, 0.2766, 0.4429, 0.2519, 0.6276, 0.1881, 0.6065, 0.1994, 0.5886, 0.1626, 0.7889, 0.1962, 0.7791, 0.2103, 0.7484, 0.2, 0.4401, 0.1798, 0.478, 0.2042, 0.4027, 0.2029, 0.4401, 0.1798, 0.4679, 0.1662, 0.478, 0.2042, 0.3992, 0.1668, 0.4401, 0.1798, 0.3545, 0.1782, 0.3486, 0.3268, 0.3362, 0.3387, 0.3053, 0.3215, 0.6647, 0.07826, 0.6453, 0.1167, 0.6279, 0.06239, 0.6449, 0.2309, 0.6725, 0.235, 0.646, 0.2583, 0.5866, 0.2484, 0.5761, 0.2339, 0.6012, 0.2299, 0.5174, 0.2643, 0.5298, 0.3232, 0.4804, 0.2798, 0.842, 0.1433, 0.8881, 0.1508, 0.8698, 0.1697, 0.5809, 0.3478, 0.5298, 0.3232, 0.5737, 0.2843, 0.369, 0.2875, 0.3731, 0.3084, 0.3053, 0.3215, 0.4033, 0.3188, 0.4399, 0.3193, 0.4084, 0.3581, 0.2535, 0.2884, 0.2137, 0.3014, 0.2239, 0.2576, 0.2298, 1.15, 0.2436, 1.155, 0.2215, 1.163, 0.4739, 0.02972, 0.4254, 0.04828, 0.4007, 0.03011, 0.7595, 0.09038, 0.7379, 0.04286, 0.7463, 0.0425, 0.5025, 1.033, 0.5903, 1.074, 0.4896, 1.371, 0.2436, 1.155, 0.2637, 1.104, 0.4896, 1.371, 0.2774, 0.04171, 0.295, 0.05189, 0.2357, 0.05925, 0.2947, 1.386, 0.1879, 1.386, 0.1824, 1.195, 0.8277, 1.359, 0.7246, 1.386, 0.8163, 1.216, 0.4896, 1.371, 0.2947, 1.386, 0.2436, 1.155, 0.7246, 1.386, 0.678, 1.372, 0.8163, 1.216, 0.8607, 1.33, 0.8277, 1.359, 0.8365, 1.241, 0.08051, 0.1566, 0.06715, 0.1828, 0.04801, 0.1832, 0.6979, 1.085, 0.7108, 1.099, 0.678, 1.372, 0.8099, 1.17, 0.8163, 1.216, 0.678, 1.372, 0.678, 1.372, 0.4896, 1.371, 0.5903, 1.074, 0.1289, 1.26, 0.1824, 1.195, 0.1879, 1.386, 0.285, 1.083, 0.3504, 1.093, 0.4896, 1.371, 0.5721, 0.02456, 0.5439, 0.01188, 0.6127, 0.01778, 0.8163, 1.216, 0.8365, 1.241, 0.8277, 1.359, 0.2947, 1.386, 0.203, 1.174, 0.2436, 1.155, 0.3687, 1.07, 0.3918, 1.074, 0.4896, 1.371, 0.2115, 0.08072, 0.1842, 0.07027, 0.2357, 0.05925, 0.7143, 0.0755, 0.6879, 0.08215, 0.7139, 0.02599, 0.7139, 0.02599, 0.6879, 0.08215, 0.6907, 0.03448, 0.6647, 0.07826, 0.6699, 0.04663, 0.6879, 0.08215, 0.4007, 0.03011, 0.4956, 0.0132, 0.4739, 0.02972, 0.6486, 0.03709, 0.6287, 0.02591, 0.6365, 0.02239, 0.382, 0.08469, 0.3227, 0.08563, 0.3991, 0.05706, 0.4007, 0.03011, 0.3227, 0.08563, 0.3433, 0.05225, 0.2732, 0.08535, 0.2304, 0.0817, 0.295, 0.05189, 0.7595, 0.09038, 0.7143, 0.0755, 0.7379, 0.04286, 0.7143, 0.0755, 0.7139, 0.02599, 0.7379, 0.04286, 0.4956, 0.0132, 0.4766, 0.05515, 0.4739, 0.02972, 0.4766, 0.05515, 0.4408, 0.07636, 0.4254, 0.04828, 0.1572, 0.1122, 0.1598, 0.1493, 0.1323, 0.1152, 0.2168, 0.1409, 0.1806, 0.09696, 0.2115, 0.08072, 0.1806, 0.09696, 0.1814, 0.08224, 0.2115, 0.08072, 0.09882, 0.1906, 0.08051, 0.1566, 0.1064, 0.1407, 0.9456, 0.1428, 0.9211, 0.1729, 0.9131, 0.1296, 0.9456, 0.1428, 0.9131, 0.1296, 0.9263, 0.1181, 0.9211, 0.1729, 0.8881, 0.1508, 0.9131, 0.1296, 0.3991, 0.05706, 0.4007, 0.03011, 0.4254, 0.04828, 0.285, 1.083, 0.4896, 1.371, 0.2637, 1.104, 0.7873, 0.06482, 0.7595, 0.09038, 0.7463, 0.0425, 0.1305, 0.1485, 0.1503, 0.1685, 0.1321, 0.1912, 0.2436, 1.155, 0.2298, 1.15, 0.256, 1.107, 0.9688, 0.1944, 0.9211, 0.1729, 0.9456, 0.1428, 0.06715, 0.1828, 0.08088, 0.2183, 0.04801, 0.1832, 0.5776, 0.06647, 0.5721, 0.02456, 0.6279, 0.06239, 0.5776, 0.06647, 0.5365, 0.04401, 0.5721, 0.02456, 0.5721, 0.02456, 0.5365, 0.04401, 0.5439, 0.01188, 0.5154, 0.08478, 0.4956, 0.0132, 0.5365, 0.04401, 0.8079, 0.1066, 0.8252, 0.07124, 0.8634, 0.1256, 0.6907, 0.03448, 0.6486, 0.03709, 0.657, 0.02693, 0.6647, 0.07826, 0.6486, 0.03709, 0.6699, 0.04663, 0.8909, 0.2045, 0.9225, 0.2161, 0.9012, 0.2324, 0.8909, 0.2045, 0.9293, 0.1933, 0.9225, 0.2161, 0.9293, 0.1933, 0.9618, 0.2167, 0.9225, 0.2161, 0.2239, 0.2576, 0.2553, 0.2581, 0.2535, 0.2884, 0.2239, 0.2576, 0.233, 0.2469, 0.2553, 0.2581, 0.2137, 0.3014, 0.2048, 0.2957, 0.2239, 0.2576, 0.4084, 0.3581, 0.4399, 0.3193, 0.4742, 0.3652, 0.4399, 0.3193, 0.4935, 0.3185, 0.4742, 0.3652, 0.4935, 0.3185, 0.5298, 0.3232, 0.4742, 0.3652, 0.4742, 0.3652, 0.5298, 0.3232, 0.5314, 0.3768, 0.5298, 0.3232, 0.5809, 0.3478, 0.5314, 0.3768, 0.8802, 0.2676, 0.8635, 0.2474, 0.8888, 0.2495, 0.4146, 0.2937, 0.4033, 0.3188, 0.3881, 0.2907, 0.3881, 0.2907, 0.3731, 0.3084, 0.369, 0.2875, 0.3881, 0.2907, 0.4033, 0.3188, 0.3731, 0.3084, 0.2831, 0.2206, 0.3111, 0.2397, 0.2803, 0.2409, 0.4084, 0.3581, 0.3886, 0.3396, 0.4033, 0.3188, 0.3731, 0.3084, 0.3486, 0.3268, 0.3053, 0.3215, 0.2168, 0.1409, 0.2537, 0.1365, 0.235, 0.1906, 0.2168, 0.1409, 0.2115, 0.08072, 0.2537, 0.1365, 0.2115, 0.08072, 0.2304, 0.0817, 0.2537, 0.1365, 0.2304, 0.0817, 0.2732, 0.08535, 0.2537, 0.1365, 0.382, 0.08469, 0.323, 0.1425, 0.2871, 0.117, 0.382, 0.08469, 0.3902, 0.1127, 0.323, 0.1425, 0.3902, 0.1127, 0.3967, 0.1446, 0.323, 0.1425, 0.323, 0.1425, 0.3967, 0.1446, 0.3426, 0.1652, 0.5182, 0.1895, 0.4679, 0.1662, 0.526, 0.1561, 0.5737, 0.2843, 0.5361, 0.2367, 0.5866, 0.2484, 0.5737, 0.2843, 0.5174, 0.2643, 0.5361, 0.2367, 0.5174, 0.2643, 0.509, 0.2311, 0.5361, 0.2367, 0.6227, 0.3026, 0.5866, 0.2484, 0.646, 0.2583, 0.5866, 0.2484, 0.6012, 0.2299, 0.646, 0.2583, 0.6012, 0.2299, 0.6449, 0.2309, 0.646, 0.2583, 0.5737, 0.2843, 0.5298, 0.3232, 0.5174, 0.2643, 0.1239, 0.2076, 0.1745, 0.1911, 0.1443, 0.2313, 0.1443, 0.2313, 0.1745, 0.1911, 0.1819, 0.2362, 0.1239, 0.2076, 0.1321, 0.1912, 0.1745, 0.1911, 0.1321, 0.1912, 0.1503, 0.1685, 0.1745, 0.1911, 0.2083, 0.2158, 0.1819, 0.2362, 0.1745, 0.1911, 0.2083, 0.2158, 0.2118, 0.2456, 0.1819, 0.2362, 0.2802, 0.2643, 0.2936, 0.2756, 0.2735, 0.2993, 0.4535, 0.1506, 0.4679, 0.1662, 0.4401, 0.1798, 0.2048, 0.2957, 0.1789, 0.2848, 0.2239, 0.2576, 0.2239, 0.2576, 0.1789, 0.2848, 0.2118, 0.2456, 0.2937, 0.2058, 0.235, 0.1906, 0.2922, 0.1866, 0.2831, 0.2206, 0.235, 0.1906, 0.2937, 0.2058, 0.3991, 0.05706, 0.3902, 0.1127, 0.382, 0.08469, 0.3991, 0.05706, 0.4408, 0.07636, 0.3902, 0.1127, 0.4408, 0.07636, 0.4244, 0.1031, 0.3902, 0.1127, 0.2666, 0.2713, 0.2535, 0.2884, 0.2553, 0.2581, 0.6725, 0.235, 0.6449, 0.2309, 0.6868, 0.2195, 0.2436, 1.155, 0.256, 1.107, 0.2637, 1.104, 0.7712, 0.1255, 0.7204, 0.1049, 0.7595, 0.09038, 0.7712, 0.1255, 0.7295, 0.1229, 0.7204, 0.1049, 0.8634, 0.1256, 0.842, 0.1433, 0.8079, 0.1066, 0.8634, 0.1256, 0.8881, 0.1508, 0.842, 0.1433, 0.3227, 0.08563, 0.2871, 0.117, 0.2732, 0.08535, 0.3227, 0.08563, 0.382, 0.08469, 0.2871, 0.117, 0.3407, 0.2202, 0.3111, 0.2397, 0.3163, 0.2119, 0.5524, 0.1212, 0.5351, 0.1356, 0.5154, 0.08478, 0.5351, 0.1356, 0.4796, 0.1077, 0.5154, 0.08478, 0.5351, 0.1356, 0.526, 0.1561, 0.4796, 0.1077, 0.526, 0.1561, 0.4679, 0.1662, 0.4796, 0.1077, 0.4796, 0.1077, 0.4679, 0.1662, 0.4535, 0.1506, 0.4524, 0.2833, 0.4935, 0.3185, 0.4146, 0.2937, 0.4804, 0.2798, 0.4935, 0.3185, 0.4524, 0.2833, 0.4804, 0.2798, 0.5298, 0.3232, 0.4935, 0.3185, 0.3053, 0.3215, 0.2667, 0.3236, 0.2735, 0.2993, 0.3992, 0.1668, 0.4255, 0.146, 0.4401, 0.1798, 0.3992, 0.1668, 0.3967, 0.1446, 0.4255, 0.146, 0.686, 0.182, 0.6276, 0.1881, 0.6462, 0.1579, 0.6725, 0.235, 0.7009, 0.2421, 0.646, 0.2583, 0.2666, 0.2713, 0.2553, 0.2581, 0.2802, 0.2643, 0.6879, 0.08215, 0.7031, 0.101, 0.6634, 0.1037, 0.7031, 0.101, 0.6462, 0.1579, 0.6634, 0.1037, 0.6634, 0.1037, 0.6462, 0.1579, 0.6453, 0.1167, 0.9211, 0.1729, 0.9097, 0.1737, 0.8881, 0.1508, 0.9211, 0.1729, 0.9293, 0.1933, 0.9097, 0.1737, 0.1745, 0.1911, 0.1503, 0.1685, 0.1964, 0.166, 0.1503, 0.1685, 0.1598, 0.1493, 0.1964, 0.166, 0.8644, 0.2199, 0.8909, 0.2045, 0.9012, 0.2324, 0.8644, 0.2199, 0.8508, 0.1971, 0.8909, 0.2045, 0.7863, 0.2702, 0.8328, 0.2731, 0.7892, 0.288, 0.7795, 0.2343, 0.8486, 0.2378, 0.7863, 0.2702, 0.7863, 0.2702, 0.8486, 0.2378, 0.8328, 0.2731, 0.7863, 0.2702, 0.7601, 0.2554, 0.7795, 0.2343, 0.1216, 0.2464, 0.1443, 0.2313, 0.158, 0.2622, 0.1216, 0.2464, 0.09997, 0.2249, 0.1443, 0.2313, 0.09997, 0.2249, 0.1239, 0.2076, 0.1443, 0.2313, 0.2802, 0.2643, 0.2803, 0.2409, 0.2936, 0.2756, 0.4033, 0.3188, 0.3886, 0.3396, 0.3731, 0.3084, 0.3731, 0.3084, 0.3886, 0.3396, 0.3486, 0.3268, 0.2831, 0.2206, 0.2803, 0.2409, 0.2407, 0.2138, 0.3362, 0.3387, 0.3486, 0.3268, 0.3886, 0.3396, 0.5174, 0.2643, 0.4899, 0.2324, 0.509, 0.2311, 0.5114, 0.209, 0.4588, 0.2254, 0.478, 0.2042, 0.509, 0.2311, 0.4899, 0.2324, 0.5114, 0.209, 0.4899, 0.2324, 0.4588, 0.2254, 0.5114, 0.209, 0.3362, 0.3387, 0.3075, 0.3342, 0.3053, 0.3215, 0.2537, 0.1365, 0.2922, 0.1866, 0.235, 0.1906, 0.8698, 0.1697, 0.8383, 0.1715, 0.842, 0.1433, 0.474, 0.2636, 0.4429, 0.2519, 0.4899, 0.2324, 0.4429, 0.2519, 0.4588, 0.2254, 0.4899, 0.2324, 0.4429, 0.2519, 0.474, 0.2636, 0.4524, 0.2833, 0.474, 0.2636, 0.4804, 0.2798, 0.4524, 0.2833, 0.4899, 0.2324, 0.5174, 0.2643, 0.474, 0.2636, 0.1239, 0.2076, 0.09997, 0.2249, 0.09882, 0.1906, 0.09882, 0.1906, 0.09997, 0.2249, 0.08088, 0.2183, 0.2802, 0.2643, 0.2553, 0.2581, 0.2803, 0.2409, 0.5546, 0.1836, 0.6065, 0.1994, 0.5554, 0.2114, 0.3426, 0.1652, 0.2922, 0.1866, 0.323, 0.1425, 0.3545, 0.1782, 0.4027, 0.2029, 0.3488, 0.1926, 0.3545, 0.1782, 0.4401, 0.1798, 0.4027, 0.2029, 0.478, 0.2042, 0.5182, 0.1895, 0.5114, 0.209, 0.478, 0.2042, 0.4679, 0.1662, 0.5182, 0.1895, 0.08088, 0.2183, 0.09997, 0.2249, 0.09051, 0.2454, 0.5737, 0.2843, 0.6227, 0.3026, 0.5809, 0.3478, 0.5866, 0.2484, 0.6227, 0.3026, 0.5737, 0.2843, 0.2083, 0.2158, 0.2407, 0.2138, 0.233, 0.2469, 0.8888, 0.2495, 0.8644, 0.2199, 0.9012, 0.2324, 0.8888, 0.2495, 0.8635, 0.2474, 0.8644, 0.2199, 0.8635, 0.2474, 0.855, 0.2264, 0.8644, 0.2199, 0.4027, 0.2029, 0.403, 0.2376, 0.3785, 0.2176, 0.4027, 0.2029, 0.4336, 0.2186, 0.403, 0.2376, 0.2537, 0.1365, 0.2801, 0.1476, 0.2922, 0.1866, 0.2801, 0.1476, 0.323, 0.1425, 0.2922, 0.1866, 0.2537, 0.1365, 0.2732, 0.08535, 0.2801, 0.1476, 0.2732, 0.08535, 0.2871, 0.117, 0.2801, 0.1476, 0.2801, 0.1476, 0.2871, 0.117, 0.323, 0.1425, 0.2937, 0.2058, 0.3545, 0.1782, 0.3163, 0.2119, 0.2937, 0.2058, 0.2922, 0.1866, 0.3545, 0.1782, 0.2922, 0.1866, 0.3426, 0.1652, 0.3545, 0.1782, 0.3426, 0.1652, 0.3967, 0.1446, 0.3545, 0.1782, 0.2831, 0.2206, 0.3163, 0.2119, 0.3111, 0.2397, 0.2831, 0.2206, 0.2937, 0.2058, 0.3163, 0.2119, 0.2083, 0.2158, 0.1745, 0.1911, 0.2407, 0.2138, 0.1745, 0.1911, 0.235, 0.1906, 0.2407, 0.2138, 0.1745, 0.1911, 0.1964, 0.166, 0.235, 0.1906, 0.4027, 0.2029, 0.3785, 0.2176, 0.3407, 0.2202, 0.7031, 0.101, 0.6879, 0.08215, 0.7143, 0.0755, 0.7484, 0.2, 0.739, 0.2176, 0.698, 0.1968, 0.8635, 0.2474, 0.8486, 0.2378, 0.855, 0.2264, 0.478, 0.2042, 0.4588, 0.2254, 0.4336, 0.2186, 0.4244, 0.1031, 0.4255, 0.146, 0.3902, 0.1127, 0.4244, 0.1031, 0.4535, 0.1506, 0.4255, 0.146, 0.4408, 0.07636, 0.4796, 0.1077, 0.4244, 0.1031, 0.4244, 0.1031, 0.4796, 0.1077, 0.4535, 0.1506, 0.6458, 0.2038, 0.6449, 0.2309, 0.6012, 0.2299, 0.698, 0.1968, 0.6449, 0.2309, 0.6458, 0.2038, 0.698, 0.1968, 0.6868, 0.2195, 0.6449, 0.2309, 0.7889, 0.1962, 0.7441, 0.1653, 0.7712, 0.1255, 0.7889, 0.1962, 0.7484, 0.2, 0.7441, 0.1653, 0.7484, 0.2, 0.698, 0.1968, 0.7441, 0.1653, 0.698, 0.1968, 0.686, 0.182, 0.7441, 0.1653, 0.235, 0.1906, 0.2831, 0.2206, 0.2407, 0.2138, 0.5809, 0.3478, 0.6946, 0.35, 0.7215, 0.385, 0.7215, 0.385, 0.6946, 0.35, 0.7402, 0.3631, 0.6946, 0.35, 0.7507, 0.3391, 0.7402, 0.3631, 0.6043, 0.1421, 0.5886, 0.1626, 0.5524, 0.1212, 0.5524, 0.1212, 0.5886, 0.1626, 0.5351, 0.1356, 0.6043, 0.1421, 0.6462, 0.1579, 0.5886, 0.1626, 0.6462, 0.1579, 0.6276, 0.1881, 0.5886, 0.1626, 0.5886, 0.1626, 0.526, 0.1561, 0.5351, 0.1356, 0.6065, 0.1994, 0.5546, 0.1836, 0.5886, 0.1626, 0.5886, 0.1626, 0.5546, 0.1836, 0.526, 0.1561, 0.5546, 0.1836, 0.5182, 0.1895, 0.526, 0.1561, 0.7468, 0.2848, 0.7496, 0.3044, 0.6757, 0.2995, 0.4429, 0.2519, 0.4228, 0.2766, 0.403, 0.2376, 0.4228, 0.2766, 0.4017, 0.272, 0.403, 0.2376, 0.4017, 0.272, 0.3759, 0.2363, 0.403, 0.2376, 0.3821, 0.2706, 0.369, 0.2875, 0.3653, 0.2607, 0.3821, 0.2706, 0.3881, 0.2907, 0.369, 0.2875, 0.7976, 0.3019, 0.7496, 0.3044, 0.7892, 0.288, 0.7892, 0.288, 0.7496, 0.3044, 0.7468, 0.2848, 0.4017, 0.272, 0.3821, 0.2706, 0.3759, 0.2363, 0.4228, 0.2766, 0.4146, 0.2937, 0.4017, 0.272, 0.4146, 0.2937, 0.3821, 0.2706, 0.4017, 0.272, 0.8079, 0.1066, 0.8105, 0.1632, 0.7712, 0.1255, 0.3545, 0.1782, 0.3488, 0.1926, 0.3163, 0.2119, 0.8698, 0.1697, 0.8508, 0.1971, 0.8383, 0.1715, 0.8698, 0.1697, 0.8909, 0.2045, 0.8508, 0.1971, 0.5361, 0.2367, 0.5761, 0.2339, 0.5866, 0.2484, 0.3821, 0.2706, 0.3653, 0.2607, 0.3759, 0.2363, 0.6868, 0.2195, 0.7223, 0.2279, 0.6725, 0.235, 0.7204, 0.1049, 0.7031, 0.101, 0.7595, 0.09038, 0.7031, 0.101, 0.7143, 0.0755, 0.7595, 0.09038, 0.2735, 0.2993, 0.2666, 0.2713, 0.2802, 0.2643, 0.2735, 0.2993, 0.2535, 0.2884, 0.2666, 0.2713, 0.5361, 0.2367, 0.5554, 0.2114, 0.5761, 0.2339, 0.5361, 0.2367, 0.509, 0.2311, 0.5554, 0.2114, 0.509, 0.2311, 0.5114, 0.209, 0.5554, 0.2114, 0.5114, 0.209, 0.5182, 0.1895, 0.5554, 0.2114, 0.8486, 0.2378, 0.7791, 0.2103, 0.855, 0.2264, 0.8486, 0.2378, 0.7795, 0.2343, 0.7791, 0.2103, 0.3488, 0.1926, 0.4027, 0.2029, 0.3163, 0.2119, 0.4027, 0.2029, 0.3407, 0.2202, 0.3163, 0.2119, 0.4796, 0.1077, 0.4766, 0.05515, 0.5154, 0.08478, 0.5154, 0.08478, 0.4766, 0.05515, 0.4956, 0.0132, 0.4796, 0.1077, 0.4408, 0.07636, 0.4766, 0.05515, 0.8508, 0.1971, 0.7889, 0.1962, 0.8383, 0.1715, 0.8508, 0.1971, 0.7791, 0.2103, 0.7889, 0.1962, 0.8508, 0.1971, 0.855, 0.2264, 0.7791, 0.2103, 0.4033, 0.3188, 0.4146, 0.2937, 0.4399, 0.3193, 0.4399, 0.3193, 0.4146, 0.2937, 0.4935, 0.3185, 0.2386, 0.3048, 0.2735, 0.2993, 0.2667, 0.3236, 0.2535, 0.2884, 0.2735, 0.2993, 0.2386, 0.3048, 0.4401, 0.1798, 0.4255, 0.146, 0.4535, 0.1506, 0.3967, 0.1446, 0.3902, 0.1127, 0.4255, 0.146, 0.698, 0.1968, 0.6458, 0.2038, 0.686, 0.182, 0.6065, 0.1994, 0.6276, 0.1881, 0.6458, 0.2038, 0.6458, 0.2038, 0.6276, 0.1881, 0.686, 0.182, 0.7795, 0.2343, 0.7601, 0.2554, 0.739, 0.2176, 0.739, 0.2176, 0.7601, 0.2554, 0.7223, 0.2279, 0.7795, 0.2343, 0.739, 0.2176, 0.7791, 0.2103, 0.7791, 0.2103, 0.739, 0.2176, 0.7484, 0.2, 0.7889, 0.1962, 0.8105, 0.1632, 0.8383, 0.1715, 0.7889, 0.1962, 0.7712, 0.1255, 0.8105, 0.1632, 0.6868, 0.2195, 0.739, 0.2176, 0.7223, 0.2279, 0.7009, 0.2421, 0.7223, 0.2279, 0.7601, 0.2554, 0.1789, 0.2848, 0.1819, 0.2362, 0.2118, 0.2456, 0.1789, 0.2848, 0.158, 0.2622, 0.1819, 0.2362, 0.842, 0.1433, 0.8105, 0.1632, 0.8079, 0.1066, 0.842, 0.1433, 0.8383, 0.1715, 0.8105, 0.1632, 0.2083, 0.2158, 0.233, 0.2469, 0.2118, 0.2456, 0.233, 0.2469, 0.2239, 0.2576, 0.2118, 0.2456, 0.5627, 0.09577, 0.5365, 0.04401, 0.5776, 0.06647, 0.5524, 0.1212, 0.5154, 0.08478, 0.5627, 0.09577, 0.5627, 0.09577, 0.5154, 0.08478, 0.5365, 0.04401, 0.6634, 0.1037, 0.6647, 0.07826, 0.6879, 0.08215, 0.6634, 0.1037, 0.6453, 0.1167, 0.6647, 0.07826, 0.9097, 0.1737, 0.8698, 0.1697, 0.8881, 0.1508, 0.235, 0.1906, 0.1964, 0.166, 0.2168, 0.1409, 0.2168, 0.1409, 0.1572, 0.1122, 0.1806, 0.09696, 0.2168, 0.1409, 0.1964, 0.166, 0.1572, 0.1122, 0.1964, 0.166, 0.1598, 0.1493, 0.1572, 0.1122, 0.403, 0.2376, 0.3759, 0.2363, 0.3785, 0.2176, 0.4336, 0.2186, 0.4429, 0.2519, 0.403, 0.2376, 0.6453, 0.1167, 0.6043, 0.1421, 0.6279, 0.06239, 0.6279, 0.06239, 0.5627, 0.09577, 0.5776, 0.06647, 0.6279, 0.06239, 0.6043, 0.1421, 0.5627, 0.09577, 0.6043, 0.1421, 0.5524, 0.1212, 0.5627, 0.09577, 0.7468, 0.2848, 0.7009, 0.2421, 0.7601, 0.2554, 0.7863, 0.2702, 0.7468, 0.2848, 0.7601, 0.2554, 0.7863, 0.2702, 0.7892, 0.288, 0.7468, 0.2848, 0.1443, 0.2313, 0.1819, 0.2362, 0.158, 0.2622, 0.3653, 0.2607, 0.3316, 0.2623, 0.3759, 0.2363, 0.3653, 0.2607, 0.369, 0.2875, 0.3316, 0.2623, 0.8328, 0.2731, 0.8635, 0.2474, 0.8502, 0.2904, 0.8502, 0.2904, 0.8635, 0.2474, 0.8802, 0.2676, 0.9211, 0.1729, 0.9688, 0.1944, 0.9293, 0.1933, 0.9293, 0.1933, 0.9688, 0.1944, 0.9618, 0.2167, 0.4804, 0.2798, 0.474, 0.2636, 0.5174, 0.2643, 0.7793, 0.3228, 0.7496, 0.3044, 0.7976, 0.3019, 0.7793, 0.3228, 0.7507, 0.3391, 0.7496, 0.3044, 0.1321, 0.1912, 0.1239, 0.2076, 0.09882, 0.1906, 0.5554, 0.2114, 0.6065, 0.1994, 0.6012, 0.2299, 0.5554, 0.2114, 0.5182, 0.1895, 0.5546, 0.1836, 0.3821, 0.2706, 0.4146, 0.2937, 0.3881, 0.2907, 0.8909, 0.2045, 0.9097, 0.1737, 0.9293, 0.1933, 0.8909, 0.2045, 0.8698, 0.1697, 0.9097, 0.1737, 0.7108, 0.1403, 0.7441, 0.1653, 0.686, 0.182, 0.7204, 0.1049, 0.7295, 0.1229, 0.7108, 0.1403, 0.7108, 0.1403, 0.7295, 0.1229, 0.7441, 0.1653, 0.7295, 0.1229, 0.7712, 0.1255, 0.7441, 0.1653, 0.1216, 0.2464, 0.09051, 0.2454, 0.09997, 0.2249, 0.6868, 0.2195, 0.698, 0.1968, 0.739, 0.2176, 0.7976, 0.3019, 0.8328, 0.2731, 0.8502, 0.2904, 0.7892, 0.288, 0.8328, 0.2731, 0.7976, 0.3019, 0.8328, 0.2731, 0.8486, 0.2378, 0.8635, 0.2474, 0.3785, 0.2176, 0.3316, 0.2623, 0.3407, 0.2202, 0.3407, 0.2202, 0.3316, 0.2623, 0.3111, 0.2397, 0.3316, 0.2623, 0.2936, 0.2756, 0.3111, 0.2397, 0.5761, 0.2339, 0.5554, 0.2114, 0.6012, 0.2299, 0.6757, 0.2995, 0.651, 0.3293, 0.6227, 0.3026, 0.651, 0.3293, 0.5809, 0.3478, 0.6227, 0.3026, 0.651, 0.3293, 0.6946, 0.35, 0.5809, 0.3478, 0.7496, 0.3044, 0.7507, 0.3391, 0.651, 0.3293, 0.651, 0.3293, 0.7507, 0.3391, 0.6946, 0.35, 0.646, 0.2583, 0.6757, 0.2995, 0.6227, 0.3026, 0.646, 0.2583, 0.7009, 0.2421, 0.6757, 0.2995, 0.7009, 0.2421, 0.7468, 0.2848, 0.6757, 0.2995, 0.6462, 0.1579, 0.7108, 0.1403, 0.686, 0.182, 0.6462, 0.1579, 0.7031, 0.101, 0.7108, 0.1403, 0.2553, 0.2581, 0.2407, 0.2138, 0.2803, 0.2409, 0.2553, 0.2581, 0.233, 0.2469, 0.2407, 0.2138, 0.3053, 0.3215, 0.3226, 0.2921, 0.369, 0.2875, 0.3226, 0.2921, 0.3316, 0.2623, 0.369, 0.2875, 0.3053, 0.3215, 0.2735, 0.2993, 0.3226, 0.2921, 0.2735, 0.2993, 0.2936, 0.2756, 0.3226, 0.2921, 0.3226, 0.2921, 0.2936, 0.2756, 0.3316, 0.2623, 0.3759, 0.2363, 0.3316, 0.2623, 0.3785, 0.2176, 0.7009, 0.2421, 0.6725, 0.235, 0.7223, 0.2279, 0.2115, 0.08072, 0.1814, 0.08224, 0.1842, 0.07027, 0.6907, 0.03448, 0.6879, 0.08215, 0.6699, 0.04663, 0.8365, 1.241, 0.8576, 1.26, 0.8607, 1.33, 0.8607, 1.33, 0.8576, 1.26, 0.8735, 1.299, 0.657, 0.02693, 0.7139, 0.02599, 0.6907, 0.03448, 0.8573, 0.07813, 0.9263, 0.1181, 0.9131, 0.1296, 0.6486, 0.03709, 0.6647, 0.07826, 0.6279, 0.06239, 0.6486, 0.03709, 0.6279, 0.06239, 0.6287, 0.02591, 0.6287, 0.02591, 0.6279, 0.06239, 0.6127, 0.01778, 0.3991, 0.05706, 0.3227, 0.08563, 0.4007, 0.03011, 0.3433, 0.05225, 0.3227, 0.08563, 0.295, 0.05189, 0.3227, 0.08563, 0.2732, 0.08535, 0.295, 0.05189, 0.4766, 0.05515, 0.4254, 0.04828, 0.4739, 0.02972, 0.1598, 0.1493, 0.1503, 0.1685, 0.1323, 0.1152, 0.8252, 0.07124, 0.8079, 0.1066, 0.7873, 0.06482, 0.8079, 0.1066, 0.7712, 0.1255, 0.7595, 0.09038, 0.8079, 0.1066, 0.7595, 0.09038, 0.7873, 0.06482, 0.09882, 0.1906, 0.06715, 0.1828, 0.08051, 0.1566, 0.09882, 0.1906, 0.08088, 0.2183, 0.06715, 0.1828, 0.1806, 0.09696, 0.1572, 0.1122, 0.162, 0.0885, 0.4408, 0.07636, 0.3991, 0.05706, 0.4254, 0.04828, 0.1305, 0.1485, 0.1064, 0.1407, 0.1323, 0.1152, 0.1323, 0.1152, 0.1503, 0.1685, 0.1305, 0.1485, 0.1064, 0.1407, 0.1321, 0.1912, 0.09882, 0.1906, 0.6127, 0.01778, 0.6279, 0.06239, 0.5721, 0.02456, 0.5439, 0.01188, 0.5365, 0.04401, 0.4956, 0.0132, 0.9131, 0.1296, 0.8881, 0.1508, 0.8634, 0.1256, 0.9131, 0.1296, 0.8634, 0.1256, 0.8573, 0.07813, 0.8634, 0.1256, 0.8252, 0.07124, 0.8573, 0.07813, 0.6907, 0.03448, 0.6699, 0.04663, 0.6486, 0.03709, 0.1135, 1.287, 0.1289, 1.26, 0.1879, 1.386, 0.678, 1.372, 0.5903, 1.074, 0.6979, 1.085, 0.7108, 1.099, 0.74, 1.13, 0.678, 1.372, 0.4007, 0.03011, 0.3433, 0.05225, 0.295, 0.05189, 0.678, 1.372, 0.7766, 1.176, 0.8099, 1.17, 0.162, 0.0885, 0.1572, 0.1122, 0.1323, 0.1152, 0.1814, 0.08224, 0.1806, 0.09696, 0.162, 0.0885, 0.4896, 1.371, 0.3918, 1.074, 0.4594, 1.043, 0.4594, 1.043, 0.5025, 1.033, 0.4896, 1.371, 0.2947, 1.386, 0.1824, 1.195, 0.203, 1.174, 0.2215, 1.163, 0.2436, 1.155, 0.203, 1.174, 0.203, 1.174, 0.2298, 1.15, 0.2215, 1.163, 0.4896, 1.371, 0.3504, 1.093, 0.3528, 1.079, 0.6365, 0.02239, 0.6287, 0.02591, 0.6127, 0.01778, 0.4896, 1.371, 0.3528, 1.079, 0.3687, 1.07, 0.678, 1.372, 0.74, 1.13, 0.7876, 1.172, 0.2304, 0.0817, 0.2115, 0.08072, 0.2357, 0.05925, 0.7876, 1.172, 0.7766, 1.176, 0.678, 1.372, 0.1064, 0.1407, 0.1305, 0.1485, 0.1321, 0.1912, 0.9759, 0.1607, 0.9688, 0.1944, 0.9456, 0.1428, 0.3736, 0.3076, 0.4741, 0.3703, 0.3759, 0.4347, 0.2388, 0.7083, 0.2364, 0.7451, 0.2018, 0.7164, 0.3257, -0.1731, 0.1738, -0.2177, 0.328, -0.2005, 0.1469, -0.01676, 0.129, -0.1128, 0.3206, -0.09093, 0.3206, -0.09093, 0.4001, -0.1016, 0.3358, -0.07036, 0.4457, 0.621, 0.4744, 0.5775, 0.4988, 0.6575, 0.04303, 0.6893, 0.09386, 0.6774, 0.07864, 0.7528, 0.1293, 0.7558, 0.1315, 0.8172, 0.1023, 0.7979, 0.1551, 0.713, 0.2018, 0.7164, 0.1669, 0.7446, 0.3653, 0.7202, 0.3946, 0.6745, 0.4029, 0.7344, 0.4151, 0.5934, 0.4335, 0.6312, 0.3823, 0.6131, 0.9479, 0.8798, 0.9085, 0.9065, 0.8511, 0.8677, 0.03994, 0.7509, 0.05021, 0.798, 0.008844, 0.7936, 0.05021, 0.798, 0.0552, 0.8644, 0.009176, 0.8376, 0.6635, 0.433, 0.6857, 0.4969, 0.5927, 0.4997, 0.8815, 0.3657, 0.8648, 0.3248, 0.9918, 0.2735, 0.4988, 0.6575, 0.4744, 0.5775, 0.5702, 0.5762, 0.4402, 0.853, 0.4384, 0.7931, 0.4687, 0.822, 0.5893, -0.3219, 0.5321, -0.35, 0.5986, -0.3458, 0.004278, 0.881, 0.0552, 0.8644, 0.01722, 0.915, 0.03255, 0.3631, 0.005886, 0.3114, 0.1452, 0.3278, 0.8645, -0.166, 0.737, -0.1932, 0.8649, -0.217, 0.5064, 0.7838, 0.4687, 0.822, 0.4698, 0.7514, 0.09386, 0.6774, 0.1023, 0.7979, 0.07864, 0.7528, 0.4107, -0.1781, 0.3257, -0.1731, 0.328, -0.2005, 0.3335, 0.7423, 0.3272, 0.6901, 0.3653, 0.7202, 0.6857, 0.4969, 0.6635, 0.433, 0.7267, 0.4982, 0.1551, 0.713, 0.2393, 0.6695, 0.2018, 0.7164, 0.03576, 0.6275, 0.07857, 0.6344, 0.04303, 0.6893, 0.03255, 0.3631, 0.1851, 0.475, 0.1206, 0.474, 0.4655, -0.09874, 0.4044, -0.07871, 0.4001, -0.1016, 0.5893, -0.3219, 0.6475, -0.3356, 0.658, -0.2583, 0.1977, 0.517, 0.2434, 0.5176, 0.2813, 0.5587, 0.3898, 0.4697, 0.3759, 0.4347, 0.4523, 0.421, 0.2606, 0.7883, 0.2975, 0.7827, 0.2929, 0.8152, 0.129, 0.7248, 0.1669, 0.7446, 0.1372, 0.8006, 0.1452, -0.1492, 0.1614, -0.1778, 0.3156, -0.1395, -0.001676, 0.245, 0.004244, 0.2006, 0.06219, 0.2201, 0.005886, 0.3114, -0.001676, 0.245, 0.0558, 0.2567, 0.9011, 0.6652, 0.8754, 0.7368, 0.8752, 0.637, 0.4384, 0.7931, 0.4698, 0.7514, 0.4687, 0.822, 0.2274, 0.8218, 0.2288, 0.846, 0.1372, 0.8006, 0.7729, 0.2405, 0.9004, 0.1692, 0.8648, 0.3248, 0.9918, 0.2735, 0.8648, 0.3248, 0.9004, 0.1692, 0.9982, 0.2003, 0.9918, 0.2735, 0.9004, 0.1692, 0.09386, 0.6774, 0.1293, 0.7558, 0.1023, 0.7979, 0.1365, 0.6838, 0.237, 0.6413, 0.2393, 0.6695, 0.1551, 0.713, 0.1669, 0.7446, 0.129, 0.7248, 0.129, 0.7248, 0.1365, 0.6838, 0.1551, 0.713, 0.6635, 0.433, 0.7668, 0.3767, 0.7671, 0.4488, 0.07864, 0.7528, 0.1023, 0.7979, 0.08433, 0.8638, 0.3188, 0.2382, 0.18, 0.2116, 0.2899, 0.1943, 0.6051, -0.2015, 0.658, -0.2583, 0.6697, -0.2016, 0.02405, 0.1515, 0.1147, 0.1831, 0.06219, 0.2201, 0.1452, -0.1492, 0.08574, -0.1886, 0.1614, -0.1778, 0.2995, 0.6684, 0.2999, 0.7007, 0.2743, 0.7112, 0.4832, 0.5256, 0.4645, 0.5112, 0.5521, 0.53, 0.9951, 0.3471, 0.8844, 0.3935, 0.8815, 0.3657, 0.3736, 0.3076, 0.2753, 0.3718, 0.3188, 0.2382, 0.7496, 0.9129, 0.8054, 0.8112, 0.8291, 0.8678, 0.04303, 0.6893, 0.07864, 0.7528, 0.03994, 0.7509, 0.4107, -0.1781, 0.6051, -0.2015, 0.5349, -0.1161, 0.6869, 0.5153, 0.6413, 0.5256, 0.6857, 0.4969, 0.4988, 0.6575, 0.5033, 0.706, 0.4457, 0.621, 0.01943, 0.7622, 0.03994, 0.7509, 0.008844, 0.7936, 0.008844, 0.7936, 0.05021, 0.798, 0.009176, 0.8376, 0.5943, 0.841, 0.6268, 0.8516, 0.6083, 0.9138, 0.9951, 0.3471, 0.8815, 0.3657, 0.9918, 0.2735, 0.1365, 0.6838, 0.2245, 0.6134, 0.237, 0.6413, 0.9011, 0.6652, 0.9972, 0.7402, 0.8754, 0.7368, 0.7671, 0.4488, 0.7267, 0.4982, 0.6635, 0.433, 0.7668, 0.3767, 0.8648, 0.3248, 0.8815, 0.3657, 0.3653, 0.7202, 0.4051, 0.8002, 0.368, 0.7915, 0.02215, 0.6644, 0.04303, 0.6893, 0.02284, 0.7017, 0.04303, 0.6893, 0.07857, 0.6344, 0.09386, 0.6774, 0.01943, 0.7622, 0.02284, 0.7017, 0.03994, 0.7509, 0.5469, 0.3596, 0.4741, 0.3703, 0.4318, 0.2509, 0.4402, 0.853, 0.4051, 0.8002, 0.4384, 0.7931, 0.7686, 0.5057, 0.8096, 0.4748, 0.8087, 0.5211, 0.4744, 0.5775, 0.5596, 0.5458, 0.5702, 0.5762, 0.4017, 0.9831, 0.3709, 0.9722, 0.4187, 0.9724, 0.7662, 0.7414, 0.7326, 0.8735, 0.7232, 0.8422, 0.737, -0.1932, 0.6697, -0.2016, 0.7313, -0.241, 0.7313, -0.241, 0.8649, -0.217, 0.737, -0.1932, 0.4107, -0.1781, 0.328, -0.2005, 0.5287, -0.2361, 0.6439, 0.6815, 0.5838, 0.6533, 0.6472, 0.6396, 0.05021, 0.798, 0.07864, 0.7528, 0.08433, 0.8638, 0.0558, 0.2567, -0.001676, 0.245, 0.06219, 0.2201, 0.1452, 0.3278, 0.005886, 0.3114, 0.0558, 0.2567, 0.6439, 0.6815, 0.6409, 0.7953, 0.5537, 0.7997, 0.2999, 0.7007, 0.3013, 0.7351, 0.2743, 0.7112, 0.6635, 0.433, 0.7729, 0.2405, 0.7668, 0.3767, 0.129, -0.1128, 0.3156, -0.1395, 0.3206, -0.09093, 0.3759, 0.1855, 0.4635, 0.1515, 0.4318, 0.2509, 0.3188, 0.2382, 0.2899, 0.1943, 0.3759, 0.1855, 0.3759, 0.4347, 0.2589, 0.4716, 0.2753, 0.3718, 0.1977, 0.517, 0.1851, 0.475, 0.2434, 0.5176, 0.004244, 0.2006, 0.02405, 0.1515, 0.06219, 0.2201, 0.4698, 0.7514, 0.4384, 0.7931, 0.4408, 0.7329, 0.6404, 0.921, 0.6227, 0.9516, 0.6083, 0.9138, 0.5537, 0.7997, 0.5595, 0.6935, 0.6439, 0.6815, 0.6033, -0.1067, 0.5349, -0.1161, 0.606, -0.1394, 0.4635, 0.1515, 0.5737, 0.1716, 0.4318, 0.2509, 0.6635, 0.433, 0.5469, 0.3596, 0.6125, 0.2256, 0.3898, 0.4697, 0.3755, 0.5192, 0.3098, 0.5171, 0.3098, 0.5171, 0.3759, 0.4347, 0.3898, 0.4697, 0.4698, 0.7514, 0.4742, 0.7187, 0.4997, 0.7588, 0.7686, 0.5057, 0.769, 0.4898, 0.8096, 0.4748, 0.5321, -0.35, 0.5893, -0.3219, 0.5287, -0.2361, 0.6033, -0.1067, 0.5338, -0.07979, 0.5349, -0.1161, 0.5596, 0.5458, 0.6609, 0.5558, 0.5702, 0.5762, 0.6033, -0.1067, 0.5654, -0.0491, 0.5338, -0.07979, 0.826, 0.7209, 0.7665, 0.6897, 0.8391, 0.6003, 0.6409, 0.7953, 0.6558, 0.8607, 0.6268, 0.8516, 0.6637, 0.5874, 0.6472, 0.6396, 0.5838, 0.6533, 0.6857, 0.4969, 0.6413, 0.5256, 0.5927, 0.4997, 0.2589, 0.4716, 0.2434, 0.5176, 0.1851, 0.475, 0.7662, 0.7414, 0.7877, 0.7178, 0.8023, 0.7735, 0.658, -0.2583, 0.6475, -0.3356, 0.73, -0.3166, 0.675, -0.08567, 0.7578, -0.08666, 0.676, -0.0428, 0.267, 0.9609, 0.256, 0.8809, 0.2878, 0.8881, 0.3287, 0.6529, 0.2995, 0.6684, 0.3537, 0.6288, 0.7267, 0.4982, 0.7686, 0.5057, 0.771, 0.5297, 0.3098, 0.5171, 0.3755, 0.5192, 0.2813, 0.5587, 0.1851, 0.475, 0.03255, 0.3631, 0.2079, 0.4321, 0.03255, 0.3631, 0.1452, 0.3278, 0.2079, 0.4321, 0.7961, 0.5943, 0.7185, 0.6082, 0.7793, 0.5697, 0.771, 0.5297, 0.7686, 0.5057, 0.8087, 0.5211, 0.8844, 0.3935, 0.7671, 0.4488, 0.8815, 0.3657, 0.4402, 0.853, 0.4346, 0.9268, 0.4079, 0.8467, 0.2743, 0.7112, 0.2393, 0.6695, 0.2995, 0.6684, 0.7671, 0.4488, 0.7668, 0.3767, 0.8815, 0.3657, 0.5287, -0.2361, 0.6051, -0.2015, 0.4107, -0.1781, 0.6697, -0.2016, 0.737, -0.1932, 0.7259, -0.1193, 0.3028, 0.5696, 0.2813, 0.5587, 0.3755, 0.5192, 0.9972, 0.7402, 0.9011, 0.6652, 0.9436, 0.6438, 0.3653, 0.7202, 0.3272, 0.6901, 0.3287, 0.6529, 0.7326, 0.8735, 0.693, 0.9214, 0.7051, 0.8979, 0.3335, 0.7423, 0.2975, 0.7827, 0.3013, 0.7351, 0.8645, -0.166, 0.8534, -0.1411, 0.737, -0.1932, 0.7267, 0.4982, 0.769, 0.4898, 0.7686, 0.5057, 0.2589, 0.4716, 0.2079, 0.4321, 0.2753, 0.3718, 0.5521, 0.53, 0.5927, 0.4997, 0.5945, 0.5369, 0.4408, 0.7329, 0.4742, 0.7187, 0.4698, 0.7514, 0.3103, 0.9856, 0.2826, 0.9808, 0.3121, 0.9421, 0.02215, 0.6644, 0.03576, 0.6275, 0.04303, 0.6893, 0.4737, 0.9272, 0.4687, 0.822, 0.5049, 0.8303, 0.4657, -0.3546, 0.5287, -0.2361, 0.3772, -0.3413, 0.7313, -0.241, 0.658, -0.2583, 0.73, -0.3166, 0.009176, 0.8376, 0.0552, 0.8644, 0.004278, 0.881, 0.4741, 0.3703, 0.5927, 0.4997, 0.4645, 0.5112, 0.4655, -0.09874, 0.4107, -0.1781, 0.5349, -0.1161, 0.3537, 0.6288, 0.3509, 0.5941, 0.3823, 0.6131, 0.4645, 0.5112, 0.3898, 0.4697, 0.4523, 0.421, 0.7671, 0.4488, 0.769, 0.4898, 0.7267, 0.4982, 0.5838, 0.6533, 0.5033, 0.706, 0.4988, 0.6575, 0.7326, 0.8735, 0.7051, 0.8979, 0.7232, 0.8422, 0.7232, 0.8422, 0.6558, 0.8607, 0.6409, 0.7953, 0.4029, 0.7344, 0.4408, 0.7329, 0.4384, 0.7931, 0.2929, 0.8152, 0.3387, 0.8366, 0.3024, 0.84, 0.5827, 0.9397, 0.6083, 0.9138, 0.6227, 0.9516, 0.5945, 0.5369, 0.5927, 0.4997, 0.6413, 0.5256, 0.5838, 0.6533, 0.6439, 0.6815, 0.5595, 0.6935, 0.3759, 0.4347, 0.4741, 0.3703, 0.4523, 0.421, 0.8096, 0.4748, 0.769, 0.4898, 0.7671, 0.4488, 0.6409, 0.7953, 0.5943, 0.841, 0.5537, 0.7997, 0.4744, 0.5775, 0.4694, 0.555, 0.5596, 0.5458, 0.1452, 0.3278, 0.0558, 0.2567, 0.06219, 0.2201, 0.08601, -0.09222, 0.129, -0.1128, 0.1469, -0.01676, 0.1669, 0.7446, 0.2013, 0.7623, 0.2274, 0.8218, 0.6409, 0.7953, 0.6439, 0.6815, 0.7058, 0.7645, 0.755, 0.7109, 0.7662, 0.7414, 0.7058, 0.7645, 0.5049, 0.8303, 0.5521, 0.9154, 0.503, 0.9349, 0.5521, 0.9154, 0.5827, 0.9397, 0.5721, 0.9569, 0.3451, 0.9511, 0.3702, 0.8418, 0.3818, 0.9495, 0.1023, 0.7979, 0.1315, 0.8172, 0.08433, 0.8638, 0.7259, -0.1193, 0.737, -0.1932, 0.8534, -0.1411, 0.8391, 0.6003, 0.7961, 0.5943, 0.8264, 0.5659, 0.7326, 0.8735, 0.7448, 0.8861, 0.693, 0.9214, 0.4187, 0.9724, 0.3818, 0.9495, 0.4346, 0.9268, 0.4017, 0.9831, 0.4187, 0.9724, 0.4348, 0.9835, 0.6051, -0.2015, 0.5287, -0.2361, 0.5893, -0.3219, 0.5721, 0.9569, 0.5079, 0.9634, 0.503, 0.9349, 0.266, 0.8303, 0.2288, 0.846, 0.2274, 0.8218, 0.4001, -0.1016, 0.394, -0.1551, 0.4655, -0.09874, 0.5927, 0.4997, 0.5521, 0.53, 0.4645, 0.5112, 0.3328, 0.7796, 0.3335, 0.7423, 0.3653, 0.7202, 0.256, 0.8809, 0.1291, 0.8543, 0.2288, 0.846, 0.129, -0.1128, 0.08601, -0.09222, 0.08574, -0.1886, 0.6472, 0.6396, 0.701, 0.6873, 0.6439, 0.6815, 0.8648, 0.3248, 0.7668, 0.3767, 0.7729, 0.2405, 0.2388, 0.7083, 0.2649, 0.7424, 0.2364, 0.7451, 0.503, 0.9349, 0.5521, 0.9154, 0.5721, 0.9569, 0.3755, 0.5192, 0.3898, 0.4697, 0.4645, 0.5112, 0.4997, 0.7588, 0.5033, 0.706, 0.5595, 0.6935, 0.8054, 0.8112, 0.7326, 0.8735, 0.8023, 0.7735, 0.3946, 0.6745, 0.3653, 0.7202, 0.3287, 0.6529, 0.5064, 0.7838, 0.5049, 0.8303, 0.4687, 0.822, 0.503, 0.9349, 0.5079, 0.9634, 0.4493, 0.9722, 0.4832, 0.5256, 0.3861, 0.5365, 0.4645, 0.5112, 0.4024, 0.5483, 0.4151, 0.5934, 0.3509, 0.5941, 0.2589, 0.4716, 0.3098, 0.5171, 0.2434, 0.5176, 0.4408, 0.7329, 0.4029, 0.7344, 0.3946, 0.6745, 0.4044, -0.07871, 0.3358, -0.07036, 0.4001, -0.1016, 0.5049, 0.8303, 0.503, 0.9349, 0.4737, 0.9272, 0.4687, 0.822, 0.4737, 0.9272, 0.4402, 0.853, 0.1147, 0.1831, 0.2899, 0.1943, 0.18, 0.2116, 0.5943, 0.841, 0.6409, 0.7953, 0.6268, 0.8516, 0.3121, 0.9421, 0.267, 0.9609, 0.2878, 0.8881, 0.3736, 0.3076, 0.3188, 0.2382, 0.4318, 0.2509, 0.5079, 0.9634, 0.4648, 0.9823, 0.4493, 0.9722, 0.5033, 0.706, 0.4742, 0.7187, 0.4457, 0.621, 0.7448, 0.8861, 0.7031, 0.9506, 0.6769, 0.9522, 0.1551, 0.713, 0.1365, 0.6838, 0.2393, 0.6695, 0.6125, 0.2256, 0.5469, 0.3596, 0.4318, 0.2509, 0.6869, 0.5153, 0.7267, 0.4982, 0.771, 0.5297, 0.01722, 0.915, 0.0552, 0.8644, 0.07749, 0.9095, 0.4655, -0.09874, 0.5349, -0.1161, 0.5338, -0.07979, 0.7259, -0.1193, 0.606, -0.1394, 0.6697, -0.2016, 0.7313, -0.241, 0.73, -0.3166, 0.8387, -0.2736, 0.7326, 0.8735, 0.7662, 0.7414, 0.8023, 0.7735, 0.7578, -0.08666, 0.7259, -0.1193, 0.8559, -0.1063, 0.3128, 0.8963, 0.3024, 0.84, 0.3387, 0.8366, 0.5702, 0.5762, 0.6637, 0.5874, 0.5838, 0.6533, 0.2975, 0.7827, 0.3335, 0.7423, 0.3328, 0.7796, 0.3024, 0.84, 0.3128, 0.8963, 0.2878, 0.8881, 0.368, 0.7915, 0.3328, 0.7796, 0.3653, 0.7202, 0.3387, 0.8366, 0.2929, 0.8152, 0.3328, 0.7796, 0.3039, 0.6085, 0.3509, 0.5941, 0.3537, 0.6288, 0.7448, 0.8861, 0.7326, 0.8735, 0.8054, 0.8112, 0.7961, 0.5943, 0.8391, 0.6003, 0.7665, 0.6897, 0.2761, -0.3217, 0.3772, -0.3413, 0.328, -0.2005, 0.7058, 0.7645, 0.701, 0.6873, 0.755, 0.7109, 0.7058, 0.7645, 0.6439, 0.6815, 0.701, 0.6873, 0.5737, 0.1716, 0.6125, 0.2256, 0.4318, 0.2509, 0.7877, 0.7178, 0.826, 0.7209, 0.8023, 0.7735, 0.4988, 0.6575, 0.5702, 0.5762, 0.5838, 0.6533, 0.7232, 0.8422, 0.693, 0.9214, 0.6558, 0.8607, 0.4737, 0.9272, 0.4493, 0.9722, 0.4346, 0.9268, 0.7665, 0.6897, 0.7877, 0.7178, 0.755, 0.7109, 0.8878, 0.5824, 0.8391, 0.6003, 0.8635, 0.5506, 0.08574, -0.1886, 0.1452, -0.1492, 0.129, -0.1128, 0.2288, 0.846, 0.2878, 0.8881, 0.256, 0.8809, 0.7448, 0.8861, 0.7496, 0.9129, 0.7031, 0.9506, 0.5287, -0.2361, 0.328, -0.2005, 0.3772, -0.3413, 0.3358, -0.07036, 0.4044, -0.07871, 0.3998, -0.04551, 0.6475, -0.3356, 0.5893, -0.3219, 0.5986, -0.3458, 0.7665, 0.6897, 0.7185, 0.6082, 0.7961, 0.5943, 0.7665, 0.6897, 0.701, 0.6873, 0.7185, 0.6082, 0.701, 0.6873, 0.6472, 0.6396, 0.7185, 0.6082, 0.3759, 0.4347, 0.2753, 0.3718, 0.3736, 0.3076, 0.3818, 0.9495, 0.3709, 0.9722, 0.3451, 0.9511, 0.4742, 0.7187, 0.5033, 0.706, 0.4997, 0.7588, 0.6227, 0.9516, 0.6553, 0.9503, 0.6319, 0.9704, 0.6227, 0.9516, 0.6483, 0.9398, 0.6553, 0.9503, 0.5827, 0.9397, 0.6319, 0.9704, 0.5721, 0.9569, 0.5827, 0.9397, 0.6227, 0.9516, 0.6319, 0.9704, 0.2878, 0.8881, 0.3128, 0.8963, 0.3121, 0.9421, 0.7448, 0.8861, 0.8054, 0.8112, 0.7496, 0.9129, 0.6125, 0.2256, 0.7729, 0.2405, 0.6635, 0.433, 0.3272, 0.6901, 0.2995, 0.6684, 0.3287, 0.6529, 0.394, -0.1551, 0.4107, -0.1781, 0.4655, -0.09874, 0.6319, 0.9704, 0.6769, 0.9522, 0.6457, 0.9807, 0.8844, 0.8108, 0.9479, 0.8798, 0.8511, 0.8677, 0.5774, 0.904, 0.5943, 0.841, 0.6083, 0.9138, 0.3098, 0.5171, 0.2813, 0.5587, 0.2434, 0.5176, 0.78, -0.02998, 0.7578, -0.08666, 0.8502, -0.0729, 0.6483, 0.9398, 0.693, 0.9214, 0.6553, 0.9503, 0.6769, 0.9522, 0.7031, 0.9506, 0.6457, 0.9807, 0.6857, 0.4969, 0.7267, 0.4982, 0.6869, 0.5153, 0.3188, 0.2382, 0.3759, 0.1855, 0.4318, 0.2509, 0.3709, 0.9722, 0.3121, 0.9421, 0.3451, 0.9511, 0.1147, 0.1831, 0.18, 0.2116, 0.1452, 0.3278, 0.8534, -0.1411, 0.8559, -0.1063, 0.7259, -0.1193, 0.1186, -0.2455, 0.1574, -0.2716, 0.1738, -0.2177, 0.6227, 0.9516, 0.6404, 0.921, 0.6483, 0.9398, 0.6404, 0.921, 0.693, 0.9214, 0.6483, 0.9398, 0.4024, 0.5483, 0.4694, 0.555, 0.4151, 0.5934, 0.503, 0.9349, 0.4493, 0.9722, 0.4737, 0.9272, 0.4051, 0.8002, 0.3653, 0.7202, 0.4029, 0.7344, 0.1851, 0.475, 0.1977, 0.517, 0.1206, 0.474, 0.4335, 0.6312, 0.4457, 0.621, 0.4408, 0.7329, 0.4694, 0.555, 0.4744, 0.5775, 0.4151, 0.5934, 0.5927, 0.4997, 0.4741, 0.3703, 0.5469, 0.3596, 0.2995, 0.6684, 0.2393, 0.6695, 0.237, 0.6413, 0.3861, 0.5365, 0.3028, 0.5696, 0.3755, 0.5192, 0.4051, 0.8002, 0.4029, 0.7344, 0.4384, 0.7931, 0.3403, -0.03939, 0.2165, -0.01409, 0.3358, -0.07036, 0.6268, 0.8516, 0.6404, 0.921, 0.6083, 0.9138, 0.6268, 0.8516, 0.6558, 0.8607, 0.6404, 0.921, 0.6558, 0.8607, 0.693, 0.9214, 0.6404, 0.921, 0.2274, 0.8218, 0.2013, 0.7623, 0.2606, 0.7883, 0.8844, 0.3935, 0.8096, 0.4748, 0.7671, 0.4488, 0.9011, 0.6652, 0.9096, 0.6093, 0.9436, 0.6438, 0.4648, 0.9823, 0.4348, 0.9835, 0.4493, 0.9722, 0.2393, 0.6695, 0.2388, 0.7083, 0.2018, 0.7164, 0.4187, 0.9724, 0.3709, 0.9722, 0.3818, 0.9495, 0.1469, -0.01676, 0.3206, -0.09093, 0.3358, -0.07036, 0.3128, 0.8963, 0.3387, 0.8366, 0.3702, 0.8418, 0.3702, 0.8418, 0.4079, 0.8467, 0.4346, 0.9268, 0.2753, 0.3718, 0.2079, 0.4321, 0.1452, 0.3278, 0.5654, -0.0491, 0.675, -0.08567, 0.676, -0.0428, 0.2079, 0.4321, 0.2589, 0.4716, 0.1851, 0.475, 0.5537, 0.7997, 0.5064, 0.7838, 0.5595, 0.6935, 0.4493, 0.9722, 0.4348, 0.9835, 0.4187, 0.9724, 0.3403, -0.03939, 0.3358, -0.07036, 0.3998, -0.04551, 0.3998, -0.04551, 0.4044, -0.07871, 0.4575, -0.07109, 0.2743, 0.7112, 0.2649, 0.7424, 0.2388, 0.7083, 0.2743, 0.7112, 0.3013, 0.7351, 0.2649, 0.7424, 0.2753, 0.3718, 0.18, 0.2116, 0.3188, 0.2382, 0.3946, 0.6745, 0.4335, 0.6312, 0.4408, 0.7329, 0.2606, 0.7883, 0.2649, 0.7424, 0.2975, 0.7827, 0.2649, 0.7424, 0.3013, 0.7351, 0.2975, 0.7827, 0.266, 0.8303, 0.2274, 0.8218, 0.2606, 0.7883, 0.8264, 0.5659, 0.7961, 0.5943, 0.7793, 0.5697, 0.658, -0.2583, 0.7313, -0.241, 0.6697, -0.2016, 0.3156, -0.1395, 0.3257, -0.1731, 0.394, -0.1551, 0.2245, 0.6134, 0.3039, 0.6085, 0.237, 0.6413, 0.1291, 0.8543, 0.1372, 0.8006, 0.2288, 0.846, 0.5064, 0.7838, 0.4698, 0.7514, 0.4997, 0.7588, 0.5521, 0.9154, 0.5049, 0.8303, 0.5537, 0.7997, 0.8649, -0.217, 0.7313, -0.241, 0.8573, -0.2469, 0.1614, -0.1778, 0.1186, -0.2455, 0.1738, -0.2177, 0.0552, 0.8644, 0.08433, 0.8638, 0.07749, 0.9095, 0.3702, 0.8418, 0.3387, 0.8366, 0.368, 0.7915, 0.8391, 0.6003, 0.8264, 0.5659, 0.8635, 0.5506, 0.6637, 0.5874, 0.7185, 0.6082, 0.6472, 0.6396, 0.6637, 0.5874, 0.7177, 0.5702, 0.7185, 0.6082, 0.368, 0.7915, 0.4079, 0.8467, 0.3702, 0.8418, 0.368, 0.7915, 0.4051, 0.8002, 0.4079, 0.8467, 0.4051, 0.8002, 0.4402, 0.853, 0.4079, 0.8467, 0.1762, -0.2693, 0.328, -0.2005, 0.1738, -0.2177, 0.78, -0.02998, 0.8502, -0.0729, 0.85, -0.04447, 0.7656, 0.9689, 0.7837, 0.9105, 0.8006, 0.9776, 0.5338, -0.07979, 0.4575, -0.07109, 0.4655, -0.09874, 0.4657, -0.3546, 0.5321, -0.35, 0.5287, -0.2361, 0.5469, 0.3596, 0.6635, 0.433, 0.5927, 0.4997, 0.3206, -0.09093, 0.394, -0.1551, 0.4001, -0.1016, 0.1452, -0.1492, 0.3156, -0.1395, 0.129, -0.1128, 0.1167, 0.6514, 0.2245, 0.6134, 0.1365, 0.6838, 0.6033, -0.1067, 0.7259, -0.1193, 0.675, -0.08567, 0.606, -0.1394, 0.6051, -0.2015, 0.6697, -0.2016, 0.8844, 0.8108, 0.8754, 0.7368, 0.9784, 0.8056, 0.266, 0.8303, 0.3024, 0.84, 0.2878, 0.8881, 0.06219, 0.2201, 0.1147, 0.1831, 0.1452, 0.3278, 0.8254, 0.835, 0.8844, 0.8108, 0.8511, 0.8677, 0.8573, -0.2469, 0.7313, -0.241, 0.8387, -0.2736, 0.08337, -0.2282, 0.1186, -0.2455, 0.1614, -0.1778, 0.08433, 0.8638, 0.1226, 0.8679, 0.07749, 0.9095, 0.8844, 0.8108, 0.8254, 0.835, 0.8754, 0.7368, 0.606, -0.1394, 0.5349, -0.1161, 0.6051, -0.2015, 0.4346, 0.9268, 0.4493, 0.9722, 0.4187, 0.9724, 0.4335, 0.6312, 0.4151, 0.5934, 0.4457, 0.621, 0.4151, 0.5934, 0.4744, 0.5775, 0.4457, 0.621, 0.701, 0.6873, 0.7665, 0.6897, 0.755, 0.7109, 0.8878, 0.5824, 0.826, 0.7209, 0.8391, 0.6003, 0.675, -0.08567, 0.5654, -0.0491, 0.6033, -0.1067, 0.755, 0.7109, 0.7877, 0.7178, 0.7662, 0.7414, 0.2753, 0.3718, 0.1452, 0.3278, 0.18, 0.2116, 0.5521, 0.9154, 0.5943, 0.841, 0.5774, 0.904, 0.2999, 0.7007, 0.3335, 0.7423, 0.3013, 0.7351, 0.0552, 0.8644, 0.05021, 0.798, 0.08433, 0.8638, 0.1614, -0.1778, 0.3257, -0.1731, 0.3156, -0.1395, 0.8844, 0.8108, 0.9784, 0.8056, 0.9479, 0.8798, 0.328, -0.2005, 0.1762, -0.2693, 0.2761, -0.3217, 0.2826, 0.9808, 0.267, 0.9609, 0.3121, 0.9421, 0.2606, 0.7883, 0.2929, 0.8152, 0.266, 0.8303, 0.3128, 0.8963, 0.3451, 0.9511, 0.3121, 0.9421, 0.266, 0.8303, 0.2878, 0.8881, 0.2288, 0.846, 0.4741, 0.3703, 0.4645, 0.5112, 0.4523, 0.421, 0.6637, 0.5874, 0.5702, 0.5762, 0.6609, 0.5558, 0.7578, -0.08666, 0.675, -0.08567, 0.7259, -0.1193, 0.4741, 0.3703, 0.3736, 0.3076, 0.4318, 0.2509, 0.2649, 0.7424, 0.2606, 0.7883, 0.2364, 0.7451, 0.2743, 0.7112, 0.2388, 0.7083, 0.2393, 0.6695, 0.3509, 0.5941, 0.4151, 0.5934, 0.3823, 0.6131, 0.3098, 0.5171, 0.2589, 0.4716, 0.3759, 0.4347, 0.7058, 0.7645, 0.7232, 0.8422, 0.6409, 0.7953, 0.4737, 0.9272, 0.4346, 0.9268, 0.4402, 0.853, 0.6769, 0.9522, 0.6553, 0.9503, 0.693, 0.9214, 0.7837, 0.9105, 0.8368, 0.8713, 0.8006, 0.9776, 0.4457, 0.621, 0.4742, 0.7187, 0.4408, 0.7329, 0.3537, 0.6288, 0.3946, 0.6745, 0.3287, 0.6529, 0.08337, -0.2282, 0.1614, -0.1778, 0.08574, -0.1886, 0.3156, -0.1395, 0.394, -0.1551, 0.3206, -0.09093, 0.3257, -0.1731, 0.4107, -0.1781, 0.394, -0.1551, 0.04303, 0.6893, 0.03994, 0.7509, 0.02284, 0.7017, 0.5838, 0.6533, 0.5595, 0.6935, 0.5033, 0.706, 0.7578, -0.08666, 0.8559, -0.1063, 0.8502, -0.0729, 0.3257, -0.1731, 0.1614, -0.1778, 0.1738, -0.2177, 0.3128, 0.8963, 0.3702, 0.8418, 0.3451, 0.9511, 0.7656, 0.9689, 0.7165, 0.9488, 0.7837, 0.9105, 0.8752, 0.637, 0.9096, 0.6093, 0.9011, 0.6652, 0.3387, 0.8366, 0.3328, 0.7796, 0.368, 0.7915, 0.3709, 0.9722, 0.3103, 0.9856, 0.3121, 0.9421, 0.5893, -0.3219, 0.658, -0.2583, 0.6051, -0.2015, 0.7232, 0.8422, 0.7058, 0.7645, 0.7662, 0.7414, 0.6083, 0.9138, 0.5827, 0.9397, 0.5774, 0.904, 0.5827, 0.9397, 0.5521, 0.9154, 0.5774, 0.904, 0.8006, 0.9776, 0.8368, 0.8713, 0.8416, 0.9897, 0.1762, -0.2693, 0.1738, -0.2177, 0.1574, -0.2716, 0.676, -0.0428, 0.7578, -0.08666, 0.78, -0.02998, 0.8754, 0.7368, 0.8254, 0.835, 0.8126, 0.7727, 0.7877, 0.7178, 0.7665, 0.6897, 0.826, 0.7209, 0.6553, 0.9503, 0.6769, 0.9522, 0.6319, 0.9704, 0.2165, -0.01409, 0.1469, -0.01676, 0.3358, -0.07036, 0.7051, 0.8979, 0.693, 0.9214, 0.7232, 0.8422, 0.1372, 0.8006, 0.1669, 0.7446, 0.2274, 0.8218, 0.3823, 0.6131, 0.3946, 0.6745, 0.3537, 0.6288, 0.3823, 0.6131, 0.4335, 0.6312, 0.3946, 0.6745, 0.3818, 0.9495, 0.3702, 0.8418, 0.4346, 0.9268, 0.3272, 0.6901, 0.2999, 0.7007, 0.2995, 0.6684, 0.3272, 0.6901, 0.3335, 0.7423, 0.2999, 0.7007, 0.7448, 0.8861, 0.6769, 0.9522, 0.693, 0.9214, 0.2975, 0.7827, 0.3328, 0.7796, 0.2929, 0.8152, 0.8126, 0.7727, 0.8752, 0.637, 0.8754, 0.7368, 0.6033, -0.1067, 0.606, -0.1394, 0.7259, -0.1193, 0.3024, 0.84, 0.266, 0.8303, 0.2929, 0.8152, 0.9784, 0.8056, 0.8754, 0.7368, 0.9972, 0.7402, 0.3861, 0.5365, 0.3755, 0.5192, 0.4645, 0.5112, 0.5521, 0.9154, 0.5537, 0.7997, 0.5943, 0.841, 0.5064, 0.7838, 0.5537, 0.7997, 0.5049, 0.8303, 0.07864, 0.7528, 0.05021, 0.798, 0.03994, 0.7509, 0.4575, -0.07109, 0.4044, -0.07871, 0.4655, -0.09874, 0.5595, 0.6935, 0.5064, 0.7838, 0.4997, 0.7588, 0.2018, 0.7164, 0.2013, 0.7623, 0.1669, 0.7446, 0.2018, 0.7164, 0.2364, 0.7451, 0.2013, 0.7623, 0.2364, 0.7451, 0.2606, 0.7883, 0.2013, 0.7623, 0.256, 0.8809, 0.267, 0.9609, 0.218, 0.9255, 0.256, 0.8809, 0.218, 0.9255, 0.1291, 0.8543, 0.1315, 0.8172, 0.1226, 0.8679, 0.08433, 0.8638, 0.8968, 0.4528, 0.841, 0.5133, 0.8087, 0.5211, 0.8968, 0.4528, 0.8844, 0.3935, 0.9951, 0.3471, 0.1291, 0.8543, 0.218, 0.9255, 0.1235, 0.8982, 0.8087, 0.5211, 0.8096, 0.4748, 0.8968, 0.4528, 0.8096, 0.4748, 0.8844, 0.3935, 0.8968, 0.4528, 0.2995, 0.6684, 0.237, 0.6413, 0.3035, 0.6089, 0.3537, 0.6288, 0.2995, 0.6684, 0.3035, 0.6089, 0.7793, 0.5697, 0.7177, 0.5702, 0.7682, 0.553, 0.7177, 0.5702, 0.7793, 0.5697, 0.7185, 0.6082, 0.6637, 0.5874, 0.6609, 0.5558, 0.7174, 0.5697, 0.6609, 0.5558, 0.7682, 0.553, 0.7174, 0.5697])
me_cube_002.materials.append(mat_material_001)
me_cube_002.use_remesh_preserve_volume = False
me_cube_002.use_remesh_preserve_attributes = False
me_cube_002.use_mirror_vertex_groups = False
me_cube_002.update()

# ---- objects
ob_cube = bpy.data.objects.new('Cube', me_cube)
ob_cube_000 = bpy.data.objects.new('Cube.000', me_cube_002)
ob_hemi = bpy.data.objects.new('Hemi', light_hemi)
ob_lamp = bpy.data.objects.new('Lamp', light_lamp)
ob_camera = bpy.data.objects.new('Camera', cam_camera)

# ---- transforms, parenting, visibility, modifiers, constraints
ob_cube.location = (0.0, -6.0, 0.0)
ob_cube.lineart.crease_threshold = 0.0
ob_cube_000.location = (0.0, 0.0, 0.0)
ob_cube_000.lineart.crease_threshold = 0.0
_vg = ob_cube_000.vertex_groups.new(name='RockFace')
_vg = ob_cube_000.vertex_groups.new(name='MountFace')
ob_hemi.location = (10.23, 1.122, -0.7654)
ob_hemi.lineart.crease_threshold = 0.0
ob_lamp.location = (5.098, 1.005, 5.904)
ob_lamp.rotation_euler = (0.6503, 0.05522, 1.866)
ob_lamp.lock_rotations_4d = False
ob_lamp.empty_display_type = 'ARROWS'
ob_lamp.color = (0.0, 0.0, 0.0, 0.0)
ob_lamp.lineart.crease_threshold = 0.0
ob_camera.location = (-8.11, -10.01, 7.318)
ob_camera.rotation_euler = (1.109, 0.01082, -0.664)
ob_camera.lock_rotations_4d = False
ob_camera.empty_display_type = 'ARROWS'
ob_camera.color = (0.0, 0.0, 0.0, 0.0)
ob_camera.display_type = 'WIRE'
ob_camera.lineart.crease_threshold = 0.0

# ---- collection membership
col_collection_1.objects.link(ob_cube)
col_collection_1.objects.link(ob_cube_000)
col_collection_1.objects.link(ob_hemi)
col_collection_1.objects.link(ob_lamp)
col_collection_1.objects.link(ob_camera)

# ---- scene / render settings (as saved in the file)
scene.camera = ob_camera
scene.frame_start = 1; scene.frame_end = 250; scene.frame_set(1)
scene.render.engine = 'BLENDER_EEVEE_NEXT'
scene.render.resolution_percentage = 50
scene.render.dither_intensity = 0.0
scene.cycles.use_denoising = False
scene.cycles.samples = 10
scene.cycles.sampling_pattern = 'TABULATED_SOBOL'
scene.cycles.light_sampling_threshold = 0.0
scene.cycles.use_adaptive_sampling = False
scene.cycles.use_light_tree = False
scene.cycles.blur_glossy = 0.0
scene.cycles.pixel_filter_type = 'GAUSSIAN'
scene.cycles.sample_clamp_indirect = 0.0
scene.view_settings.view_transform = 'Standard'
bpy.context.view_layer.update()

